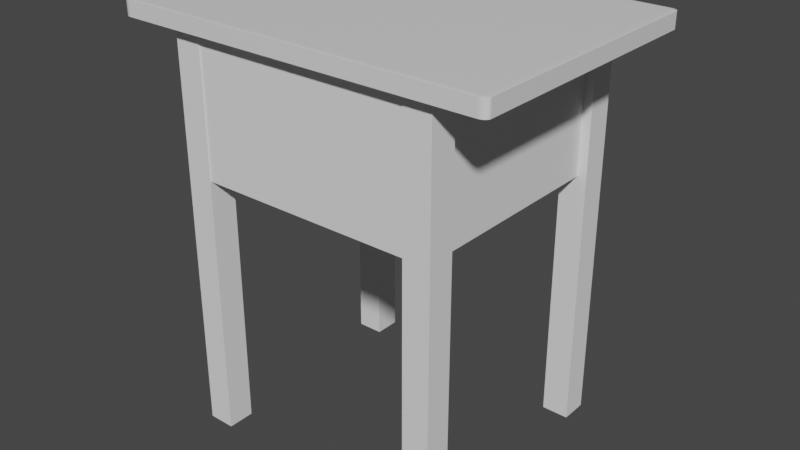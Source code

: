 # Source: Desk.blend  (saved by Blender 3.0.42; exported with 4.5.12 LTS)
import bpy
from mathutils import Matrix  # noqa: F401  (used for matrix-valued properties, if any)

bpy.ops.wm.read_factory_settings(use_empty=True)
scene = bpy.context.scene
scene.name = 'Scene'

# ---- collections
col_collection = bpy.data.collections.new('Collection'); scene.collection.children.link(col_collection)

# ---- materials (node trees are filled in below, after node groups)
mat_material = bpy.data.materials.new('Material')
mat_material.alpha_threshold = 0.0
mat_material.use_transparent_shadow = False
mat_material.line_color = (0.0, 0.0, 0.0, 1.0)

# ---- material node trees
mat_material.use_nodes = True; mat_material.node_tree.nodes.clear()
_N = mat_material.node_tree.nodes; _L = mat_material.node_tree.links
n0 = _N.new('ShaderNodeOutputMaterial'); n0.name = 'Material Output'; n0.location = (300, 300)
n1 = _N.new('ShaderNodeBsdfPrincipled'); n1.name = 'Principled BSDF'; n1.location = (10, 300)
n1.distribution = 'GGX'
n1.subsurface_method = 'RANDOM_WALK_SKIN'
n1.inputs[2].default_value = 0.4
n1.inputs[3].default_value = 1.45
n1.inputs[27].default_value = (0.0, 0.0, 0.0, 1.0)
n1.inputs[28].default_value = 1.0
_L.new(n1.outputs[0], n0.inputs[0])
n0.is_active_output = True

# ---- world
world_world = bpy.data.worlds.new('World'); scene.world = world_world
world_world.use_nodes = True; world_world.node_tree.nodes.clear()
_N = world_world.node_tree.nodes; _L = world_world.node_tree.links
n0 = _N.new('ShaderNodeOutputWorld'); n0.name = 'World Output'; n0.location = (300, 300)
n1 = _N.new('ShaderNodeBackground'); n1.name = 'Background'; n1.location = (10, 300)
n1.inputs[0].default_value = (0.05088, 0.05088, 0.05088, 1.0)
_L.new(n1.outputs[0], n0.inputs[0])
n0.is_active_output = True
world_world.color = (0.05088, 0.05088, 0.05088)
world_world.use_sun_shadow = False
world_world.sun_shadow_jitter_overblur = 0.0

# ---- meshes
me_cube = bpy.data.meshes.new('Cube')
me_cube.from_pydata([(0.9585, 1.0, 0.9585), (0.9585, 0.9585, 1.0), (1.0, 0.9585, 0.9585), (0.9585, 0.9992, 0.9666), (0.9585, 0.9968, 0.9744), (0.9585, 0.993, 0.9816), (0.9585, 0.9878, 0.9878), (0.9666, 0.9992, 0.9585), (0.9669, 0.9983, 0.967), (0.9669, 0.9957, 0.9748), (0.9668, 0.992, 0.9816), (0.9667, 0.9873, 0.9872), (0.9744, 0.9968, 0.9585), (0.9748, 0.9957, 0.967), (0.9746, 0.9932, 0.9746), (0.9741, 0.9898, 0.9808), (0.9738, 0.9858, 0.9858), (0.9816, 0.993, 0.9585), (0.9816, 0.9919, 0.9668), (0.9808, 0.9898, 0.9741), (0.9797, 0.9872, 0.9797), (0.9791, 0.984, 0.984), (0.9825, 0.9825, 0.9825), (0.9666, 0.9585, 0.9992), (0.9744, 0.9585, 0.9968), (0.9816, 0.9585, 0.993), (0.9878, 0.9585, 0.9878), (0.9585, 0.9666, 0.9992), (0.967, 0.9669, 0.9983), (0.9748, 0.9669, 0.9957), (0.9816, 0.9668, 0.992), (0.9872, 0.9667, 0.9873), (0.9585, 0.9744, 0.9968), (0.967, 0.9748, 0.9957), (0.9746, 0.9746, 0.9932), (0.9808, 0.9741, 0.9898), (0.9858, 0.9738, 0.9858), (0.9585, 0.9816, 0.993), (0.9668, 0.9816, 0.9919), (0.9741, 0.9808, 0.9898), (0.9797, 0.9797, 0.9872), (0.984, 0.9791, 0.984), (0.9992, 0.9666, 0.9585), (0.9968, 0.9744, 0.9585), (0.993, 0.9816, 0.9585), (0.9878, 0.9878, 0.9585), (0.9992, 0.9585, 0.9666), (0.9983, 0.967, 0.9669), (0.9957, 0.9748, 0.9669), (0.992, 0.9816, 0.9668), (0.9873, 0.9872, 0.9667), (0.9968, 0.9585, 0.9744), (0.9957, 0.967, 0.9748), (0.9932, 0.9746, 0.9746), (0.9898, 0.9808, 0.9741), (0.9858, 0.9858, 0.9738), (0.993, 0.9585, 0.9816), (0.9919, 0.9668, 0.9816), (0.9898, 0.9741, 0.9808), (0.9872, 0.9797, 0.9797), (0.984, 0.984, 0.9791), (0.9585, 0.9585, -1.0), (0.9585, 1.0, -0.9585), (1.0, 0.9585, -0.9585), (0.9585, 0.9666, -0.9992), (0.9585, 0.9744, -0.9968), (0.9585, 0.9816, -0.993), (0.9585, 0.9878, -0.9878), (0.9666, 0.9585, -0.9992), (0.9669, 0.967, -0.9983), (0.9669, 0.9748, -0.9957), (0.9668, 0.9816, -0.992), (0.9667, 0.9872, -0.9873), (0.9744, 0.9585, -0.9968), (0.9748, 0.967, -0.9957), (0.9746, 0.9746, -0.9932), (0.9741, 0.9808, -0.9898), (0.9738, 0.9858, -0.9858), (0.9816, 0.9585, -0.993), (0.9816, 0.9668, -0.9919), (0.9808, 0.9741, -0.9898), (0.9797, 0.9797, -0.9872), (0.9791, 0.984, -0.984), (0.9825, 0.9825, -0.9825), (0.9666, 0.9992, -0.9585), (0.9744, 0.9968, -0.9585), (0.9816, 0.993, -0.9585), (0.9878, 0.9878, -0.9585), (0.9585, 0.9992, -0.9666), (0.967, 0.9983, -0.9669), (0.9748, 0.9957, -0.9669), (0.9816, 0.992, -0.9668), (0.9872, 0.9873, -0.9667), (0.9585, 0.9968, -0.9744), (0.967, 0.9957, -0.9748), (0.9746, 0.9932, -0.9746), (0.9808, 0.9898, -0.9741), (0.9858, 0.9858, -0.9738), (0.9585, 0.993, -0.9816), (0.9668, 0.9919, -0.9816), (0.9741, 0.9898, -0.9808), (0.9797, 0.9872, -0.9797), (0.984, 0.984, -0.9791), (0.9992, 0.9585, -0.9666), (0.9968, 0.9585, -0.9744), (0.993, 0.9585, -0.9816), (0.9878, 0.9585, -0.9878), (0.9992, 0.9666, -0.9585), (0.9983, 0.9669, -0.967), (0.9957, 0.9669, -0.9748), (0.992, 0.9668, -0.9816), (0.9873, 0.9667, -0.9872), (0.9968, 0.9744, -0.9585), (0.9957, 0.9748, -0.967), (0.9932, 0.9746, -0.9746), (0.9898, 0.9741, -0.9808), (0.9858, 0.9738, -0.9858), (0.993, 0.9816, -0.9585), (0.9919, 0.9816, -0.9668), (0.9898, 0.9808, -0.9741), (0.9872, 0.9797, -0.9797), (0.984, 0.9791, -0.984), (1.0, -0.9585, 0.9585), (0.9585, -0.9585, 1.0), (0.9585, -1.0, 0.9585), (0.9992, -0.9585, 0.9666), (0.9968, -0.9585, 0.9744), (0.993, -0.9585, 0.9816), (0.9878, -0.9585, 0.9878), (0.9992, -0.9666, 0.9585), (0.9983, -0.9669, 0.967), (0.9957, -0.9669, 0.9748), (0.992, -0.9668, 0.9816), (0.9873, -0.9667, 0.9872), (0.9968, -0.9744, 0.9585), (0.9957, -0.9748, 0.967), (0.9932, -0.9746, 0.9746), (0.9898, -0.9741, 0.9808), (0.9858, -0.9738, 0.9858), (0.993, -0.9816, 0.9585), (0.9919, -0.9816, 0.9668), (0.9898, -0.9808, 0.9741), (0.9872, -0.9797, 0.9797), (0.984, -0.9791, 0.984), (0.9825, -0.9825, 0.9825), (0.9585, -0.9666, 0.9992), (0.9585, -0.9744, 0.9968), (0.9585, -0.9816, 0.993), (0.9585, -0.9878, 0.9878), (0.9666, -0.9585, 0.9992), (0.9669, -0.967, 0.9983), (0.9669, -0.9748, 0.9957), (0.9668, -0.9816, 0.992), (0.9667, -0.9872, 0.9873), (0.9744, -0.9585, 0.9968), (0.9748, -0.967, 0.9957), (0.9746, -0.9746, 0.9932), (0.9741, -0.9808, 0.9898), (0.9738, -0.9858, 0.9858), (0.9816, -0.9585, 0.993), (0.9816, -0.9668, 0.9919), (0.9808, -0.9741, 0.9898), (0.9797, -0.9797, 0.9872), (0.9791, -0.984, 0.984), (0.9666, -0.9992, 0.9585), (0.9744, -0.9968, 0.9585), (0.9816, -0.993, 0.9585), (0.9878, -0.9878, 0.9585), (0.9585, -0.9992, 0.9666), (0.967, -0.9983, 0.9669), (0.9748, -0.9957, 0.9669), (0.9816, -0.992, 0.9668), (0.9872, -0.9873, 0.9667), (0.9585, -0.9968, 0.9744), (0.967, -0.9957, 0.9748), (0.9746, -0.9932, 0.9746), (0.9808, -0.9898, 0.9741), (0.9858, -0.9858, 0.9738), (0.9585, -0.993, 0.9816), (0.9668, -0.9919, 0.9816), (0.9741, -0.9898, 0.9808), (0.9797, -0.9872, 0.9797), (0.984, -0.984, 0.9791), (1.0, -0.9585, -0.9585), (0.9585, -1.0, -0.9585), (0.9585, -0.9585, -1.0), (0.9992, -0.9666, -0.9585), (0.9968, -0.9744, -0.9585), (0.993, -0.9816, -0.9585), (0.9878, -0.9878, -0.9585), (0.9992, -0.9585, -0.9666), (0.9983, -0.967, -0.9669), (0.9957, -0.9748, -0.9669), (0.992, -0.9816, -0.9668), (0.9873, -0.9872, -0.9667), (0.9968, -0.9585, -0.9744), (0.9957, -0.967, -0.9748), (0.9932, -0.9746, -0.9746), (0.9898, -0.9808, -0.9741), (0.9858, -0.9858, -0.9738), (0.993, -0.9585, -0.9816), (0.9919, -0.9668, -0.9816), (0.9898, -0.9741, -0.9808), (0.9872, -0.9797, -0.9797), (0.984, -0.984, -0.9791), (0.9825, -0.9825, -0.9825), (0.9585, -0.9992, -0.9666), (0.9585, -0.9968, -0.9744), (0.9585, -0.993, -0.9816), (0.9585, -0.9878, -0.9878), (0.9666, -0.9992, -0.9585), (0.9669, -0.9983, -0.967), (0.9669, -0.9957, -0.9748), (0.9668, -0.992, -0.9816), (0.9667, -0.9873, -0.9872), (0.9744, -0.9968, -0.9585), (0.9748, -0.9957, -0.967), (0.9746, -0.9932, -0.9746), (0.9741, -0.9898, -0.9808), (0.9738, -0.9858, -0.9858), (0.9816, -0.993, -0.9585), (0.9816, -0.9919, -0.9668), (0.9808, -0.9898, -0.9741), (0.9797, -0.9872, -0.9797), (0.9791, -0.984, -0.984), (0.9666, -0.9585, -0.9992), (0.9744, -0.9585, -0.9968), (0.9816, -0.9585, -0.993), (0.9878, -0.9585, -0.9878), (0.9585, -0.9666, -0.9992), (0.967, -0.9669, -0.9983), (0.9748, -0.9669, -0.9957), (0.9816, -0.9668, -0.992), (0.9872, -0.9667, -0.9873), (0.9585, -0.9744, -0.9968), (0.967, -0.9748, -0.9957), (0.9746, -0.9746, -0.9932), (0.9808, -0.9741, -0.9898), (0.9858, -0.9738, -0.9858), (0.9585, -0.9816, -0.993), (0.9668, -0.9816, -0.9919), (0.9741, -0.9808, -0.9898), (0.9797, -0.9797, -0.9872), (0.984, -0.9791, -0.984), (-0.9585, 1.0, 0.9585), (-1.0, 0.9585, 0.9585), (-0.9585, 0.9585, 1.0), (-0.9666, 0.9992, 0.9585), (-0.9744, 0.9968, 0.9585), (-0.9816, 0.993, 0.9585), (-0.9878, 0.9878, 0.9585), (-0.9585, 0.9992, 0.9666), (-0.967, 0.9983, 0.9669), (-0.9748, 0.9957, 0.9669), (-0.9816, 0.992, 0.9668), (-0.9872, 0.9873, 0.9667), (-0.9585, 0.9968, 0.9744), (-0.967, 0.9957, 0.9748), (-0.9746, 0.9932, 0.9746), (-0.9808, 0.9898, 0.9741), (-0.9858, 0.9858, 0.9738), (-0.9585, 0.993, 0.9816), (-0.9668, 0.9919, 0.9816), (-0.9741, 0.9898, 0.9808), (-0.9797, 0.9872, 0.9797), (-0.984, 0.984, 0.9791), (-0.9825, 0.9825, 0.9825), (-0.9992, 0.9585, 0.9666), (-0.9968, 0.9585, 0.9744), (-0.993, 0.9585, 0.9816), (-0.9878, 0.9585, 0.9878), (-0.9992, 0.9666, 0.9585), (-0.9983, 0.9669, 0.967), (-0.9957, 0.9669, 0.9748), (-0.992, 0.9668, 0.9816), (-0.9873, 0.9667, 0.9872), (-0.9968, 0.9744, 0.9585), (-0.9957, 0.9748, 0.967), (-0.9932, 0.9746, 0.9746), (-0.9898, 0.9741, 0.9808), (-0.9858, 0.9738, 0.9858), (-0.993, 0.9816, 0.9585), (-0.9919, 0.9816, 0.9668), (-0.9898, 0.9808, 0.9741), (-0.9872, 0.9797, 0.9797), (-0.984, 0.9791, 0.984), (-0.9585, 0.9666, 0.9992), (-0.9585, 0.9744, 0.9968), (-0.9585, 0.9816, 0.993), (-0.9585, 0.9878, 0.9878), (-0.9666, 0.9585, 0.9992), (-0.9669, 0.967, 0.9983), (-0.9669, 0.9748, 0.9957), (-0.9668, 0.9816, 0.992), (-0.9667, 0.9872, 0.9873), (-0.9744, 0.9585, 0.9968), (-0.9748, 0.967, 0.9957), (-0.9746, 0.9746, 0.9932), (-0.9741, 0.9808, 0.9898), (-0.9738, 0.9858, 0.9858), (-0.9816, 0.9585, 0.993), (-0.9816, 0.9668, 0.9919), (-0.9808, 0.9741, 0.9898), (-0.9797, 0.9797, 0.9872), (-0.9791, 0.984, 0.984), (-1.0, 0.9585, -0.9585), (-0.9585, 1.0, -0.9585), (-0.9585, 0.9585, -1.0), (-0.9992, 0.9666, -0.9585), (-0.9968, 0.9744, -0.9585), (-0.993, 0.9816, -0.9585), (-0.9878, 0.9878, -0.9585), (-0.9992, 0.9585, -0.9666), (-0.9983, 0.967, -0.9669), (-0.9957, 0.9748, -0.9669), (-0.992, 0.9816, -0.9668), (-0.9873, 0.9872, -0.9667), (-0.9968, 0.9585, -0.9744), (-0.9957, 0.967, -0.9748), (-0.9932, 0.9746, -0.9746), (-0.9898, 0.9808, -0.9741), (-0.9858, 0.9858, -0.9738), (-0.993, 0.9585, -0.9816), (-0.9919, 0.9668, -0.9816), (-0.9898, 0.9741, -0.9808), (-0.9872, 0.9797, -0.9797), (-0.984, 0.984, -0.9791), (-0.9825, 0.9825, -0.9825), (-0.9585, 0.9992, -0.9666), (-0.9585, 0.9968, -0.9744), (-0.9585, 0.993, -0.9816), (-0.9585, 0.9878, -0.9878), (-0.9666, 0.9992, -0.9585), (-0.9669, 0.9983, -0.967), (-0.9669, 0.9957, -0.9748), (-0.9668, 0.992, -0.9816), (-0.9667, 0.9873, -0.9872), (-0.9744, 0.9968, -0.9585), (-0.9748, 0.9957, -0.967), (-0.9746, 0.9932, -0.9746), (-0.9741, 0.9898, -0.9808), (-0.9738, 0.9858, -0.9858), (-0.9816, 0.993, -0.9585), (-0.9816, 0.9919, -0.9668), (-0.9808, 0.9898, -0.9741), (-0.9797, 0.9872, -0.9797), (-0.9791, 0.984, -0.984), (-0.9666, 0.9585, -0.9992), (-0.9744, 0.9585, -0.9968), (-0.9816, 0.9585, -0.993), (-0.9878, 0.9585, -0.9878), (-0.9585, 0.9666, -0.9992), (-0.967, 0.9669, -0.9983), (-0.9748, 0.9669, -0.9957), (-0.9816, 0.9668, -0.992), (-0.9872, 0.9667, -0.9873), (-0.9585, 0.9744, -0.9968), (-0.967, 0.9748, -0.9957), (-0.9746, 0.9746, -0.9932), (-0.9808, 0.9741, -0.9898), (-0.9858, 0.9738, -0.9858), (-0.9585, 0.9816, -0.993), (-0.9668, 0.9816, -0.9919), (-0.9741, 0.9808, -0.9898), (-0.9797, 0.9797, -0.9872), (-0.984, 0.9791, -0.984), (-1.0, -0.9585, 0.9585), (-0.9585, -1.0, 0.9585), (-0.9585, -0.9585, 1.0), (-0.9992, -0.9666, 0.9585), (-0.9968, -0.9744, 0.9585), (-0.993, -0.9816, 0.9585), (-0.9878, -0.9878, 0.9585), (-0.9992, -0.9585, 0.9666), (-0.9983, -0.967, 0.9669), (-0.9957, -0.9748, 0.9669), (-0.992, -0.9816, 0.9668), (-0.9873, -0.9872, 0.9667), (-0.9968, -0.9585, 0.9744), (-0.9957, -0.967, 0.9748), (-0.9932, -0.9746, 0.9746), (-0.9898, -0.9808, 0.9741), (-0.9858, -0.9858, 0.9738), (-0.993, -0.9585, 0.9816), (-0.9919, -0.9668, 0.9816), (-0.9898, -0.9741, 0.9808), (-0.9872, -0.9797, 0.9797), (-0.984, -0.984, 0.9791), (-0.9825, -0.9825, 0.9825), (-0.9585, -0.9992, 0.9666), (-0.9585, -0.9968, 0.9744), (-0.9585, -0.993, 0.9816), (-0.9585, -0.9878, 0.9878), (-0.9666, -0.9992, 0.9585), (-0.9669, -0.9983, 0.967), (-0.9669, -0.9957, 0.9748), (-0.9668, -0.992, 0.9816), (-0.9667, -0.9873, 0.9872), (-0.9744, -0.9968, 0.9585), (-0.9748, -0.9957, 0.967), (-0.9746, -0.9932, 0.9746), (-0.9741, -0.9898, 0.9808), (-0.9738, -0.9858, 0.9858), (-0.9816, -0.993, 0.9585), (-0.9816, -0.9919, 0.9668), (-0.9808, -0.9898, 0.9741), (-0.9797, -0.9872, 0.9797), (-0.9791, -0.984, 0.984), (-0.9666, -0.9585, 0.9992), (-0.9744, -0.9585, 0.9968), (-0.9816, -0.9585, 0.993), (-0.9878, -0.9585, 0.9878), (-0.9585, -0.9666, 0.9992), (-0.967, -0.9669, 0.9983), (-0.9748, -0.9669, 0.9957), (-0.9816, -0.9668, 0.992), (-0.9872, -0.9667, 0.9873), (-0.9585, -0.9744, 0.9968), (-0.967, -0.9748, 0.9957), (-0.9746, -0.9746, 0.9932), (-0.9808, -0.9741, 0.9898), (-0.9858, -0.9738, 0.9858), (-0.9585, -0.9816, 0.993), (-0.9668, -0.9816, 0.9919), (-0.9741, -0.9808, 0.9898), (-0.9797, -0.9797, 0.9872), (-0.984, -0.9791, 0.984), (-0.9585, -0.9585, -1.0), (-0.9585, -1.0, -0.9585), (-1.0, -0.9585, -0.9585), (-0.9585, -0.9666, -0.9992), (-0.9585, -0.9744, -0.9968), (-0.9585, -0.9816, -0.993), (-0.9585, -0.9878, -0.9878), (-0.9666, -0.9585, -0.9992), (-0.9669, -0.967, -0.9983), (-0.9669, -0.9748, -0.9957), (-0.9668, -0.9816, -0.992), (-0.9667, -0.9872, -0.9873), (-0.9744, -0.9585, -0.9968), (-0.9748, -0.967, -0.9957), (-0.9746, -0.9746, -0.9932), (-0.9741, -0.9808, -0.9898), (-0.9738, -0.9858, -0.9858), (-0.9816, -0.9585, -0.993), (-0.9816, -0.9668, -0.9919), (-0.9808, -0.9741, -0.9898), (-0.9797, -0.9797, -0.9872), (-0.9791, -0.984, -0.984), (-0.9825, -0.9825, -0.9825), (-0.9666, -0.9992, -0.9585), (-0.9744, -0.9968, -0.9585), (-0.9816, -0.993, -0.9585), (-0.9878, -0.9878, -0.9585), (-0.9585, -0.9992, -0.9666), (-0.967, -0.9983, -0.9669), (-0.9748, -0.9957, -0.9669), (-0.9816, -0.992, -0.9668), (-0.9872, -0.9873, -0.9667), (-0.9585, -0.9968, -0.9744), (-0.967, -0.9957, -0.9748), (-0.9746, -0.9932, -0.9746), (-0.9808, -0.9898, -0.9741), (-0.9858, -0.9858, -0.9738), (-0.9585, -0.993, -0.9816), (-0.9668, -0.9919, -0.9816), (-0.9741, -0.9898, -0.9808), (-0.9797, -0.9872, -0.9797), (-0.984, -0.984, -0.9791), (-0.9992, -0.9585, -0.9666), (-0.9968, -0.9585, -0.9744), (-0.993, -0.9585, -0.9816), (-0.9878, -0.9585, -0.9878), (-0.9992, -0.9666, -0.9585), (-0.9983, -0.9669, -0.967), (-0.9957, -0.9669, -0.9748), (-0.992, -0.9668, -0.9816), (-0.9873, -0.9667, -0.9872), (-0.9968, -0.9744, -0.9585), (-0.9957, -0.9748, -0.967), (-0.9932, -0.9746, -0.9746), (-0.9898, -0.9741, -0.9808), (-0.9858, -0.9738, -0.9858), (-0.993, -0.9816, -0.9585), (-0.9919, -0.9816, -0.9668), (-0.9898, -0.9808, -0.9741), (-0.9872, -0.9797, -0.9797), (-0.984, -0.9791, -0.984)], [], [(307, 61, 185, 427), (429, 366, 245, 305), (184, 124, 367, 428), (1, 246, 368, 123), (63, 2, 122, 183), (0, 3, 8, 7), (3, 4, 9, 8), (4, 5, 10, 9), (5, 6, 11, 10), (7, 8, 13, 12), (8, 9, 14, 13), (9, 10, 15, 14), (10, 11, 16, 15), (12, 13, 18, 17), (13, 14, 19, 18), (14, 15, 20, 19), (15, 16, 21, 20), (17, 18, 50, 45), (18, 19, 55, 50), (19, 20, 60, 55), (20, 21, 22, 60), (1, 23, 28, 27), (23, 24, 29, 28), (24, 25, 30, 29), (25, 26, 31, 30), (27, 28, 33, 32), (28, 29, 34, 33), (29, 30, 35, 34), (30, 31, 36, 35), (32, 33, 38, 37), (33, 34, 39, 38), (34, 35, 40, 39), (35, 36, 41, 40), (37, 38, 11, 6), (38, 39, 16, 11), (39, 40, 21, 16), (40, 41, 22, 21), (2, 42, 47, 46), (42, 43, 48, 47), (43, 44, 49, 48), (44, 45, 50, 49), (46, 47, 52, 51), (47, 48, 53, 52), (48, 49, 54, 53), (49, 50, 55, 54), (51, 52, 57, 56), (52, 53, 58, 57), (53, 54, 59, 58), (54, 55, 60, 59), (56, 57, 31, 26), (57, 58, 36, 31), (58, 59, 41, 36), (59, 60, 22, 41), (61, 64, 69, 68), (64, 65, 70, 69), (65, 66, 71, 70), (66, 67, 72, 71), (68, 69, 74, 73), (69, 70, 75, 74), (70, 71, 76, 75), (71, 72, 77, 76), (73, 74, 79, 78), (74, 75, 80, 79), (75, 76, 81, 80), (76, 77, 82, 81), (78, 79, 111, 106), (79, 80, 116, 111), (80, 81, 121, 116), (81, 82, 83, 121), (62, 84, 89, 88), (84, 85, 90, 89), (85, 86, 91, 90), (86, 87, 92, 91), (88, 89, 94, 93), (89, 90, 95, 94), (90, 91, 96, 95), (91, 92, 97, 96), (93, 94, 99, 98), (94, 95, 100, 99), (95, 96, 101, 100), (96, 97, 102, 101), (98, 99, 72, 67), (99, 100, 77, 72), (100, 101, 82, 77), (101, 102, 83, 82), (63, 103, 108, 107), (103, 104, 109, 108), (104, 105, 110, 109), (105, 106, 111, 110), (107, 108, 113, 112), (108, 109, 114, 113), (109, 110, 115, 114), (110, 111, 116, 115), (112, 113, 118, 117), (113, 114, 119, 118), (114, 115, 120, 119), (115, 116, 121, 120), (117, 118, 92, 87), (118, 119, 97, 92), (119, 120, 102, 97), (120, 121, 83, 102), (122, 125, 130, 129), (125, 126, 131, 130), (126, 127, 132, 131), (127, 128, 133, 132), (129, 130, 135, 134), (130, 131, 136, 135), (131, 132, 137, 136), (132, 133, 138, 137), (134, 135, 140, 139), (135, 136, 141, 140), (136, 137, 142, 141), (137, 138, 143, 142), (139, 140, 172, 167), (140, 141, 177, 172), (141, 142, 182, 177), (142, 143, 144, 182), (123, 145, 150, 149), (145, 146, 151, 150), (146, 147, 152, 151), (147, 148, 153, 152), (149, 150, 155, 154), (150, 151, 156, 155), (151, 152, 157, 156), (152, 153, 158, 157), (154, 155, 160, 159), (155, 156, 161, 160), (156, 157, 162, 161), (157, 158, 163, 162), (159, 160, 133, 128), (160, 161, 138, 133), (161, 162, 143, 138), (162, 163, 144, 143), (124, 164, 169, 168), (164, 165, 170, 169), (165, 166, 171, 170), (166, 167, 172, 171), (168, 169, 174, 173), (169, 170, 175, 174), (170, 171, 176, 175), (171, 172, 177, 176), (173, 174, 179, 178), (174, 175, 180, 179), (175, 176, 181, 180), (176, 177, 182, 181), (178, 179, 153, 148), (179, 180, 158, 153), (180, 181, 163, 158), (181, 182, 144, 163), (183, 186, 191, 190), (186, 187, 192, 191), (187, 188, 193, 192), (188, 189, 194, 193), (190, 191, 196, 195), (191, 192, 197, 196), (192, 193, 198, 197), (193, 194, 199, 198), (195, 196, 201, 200), (196, 197, 202, 201), (197, 198, 203, 202), (198, 199, 204, 203), (200, 201, 233, 228), (201, 202, 238, 233), (202, 203, 243, 238), (203, 204, 205, 243), (184, 206, 211, 210), (206, 207, 212, 211), (207, 208, 213, 212), (208, 209, 214, 213), (210, 211, 216, 215), (211, 212, 217, 216), (212, 213, 218, 217), (213, 214, 219, 218), (215, 216, 221, 220), (216, 217, 222, 221), (217, 218, 223, 222), (218, 219, 224, 223), (220, 221, 194, 189), (221, 222, 199, 194), (222, 223, 204, 199), (223, 224, 205, 204), (185, 225, 230, 229), (225, 226, 231, 230), (226, 227, 232, 231), (227, 228, 233, 232), (229, 230, 235, 234), (230, 231, 236, 235), (231, 232, 237, 236), (232, 233, 238, 237), (234, 235, 240, 239), (235, 236, 241, 240), (236, 237, 242, 241), (237, 238, 243, 242), (239, 240, 214, 209), (240, 241, 219, 214), (241, 242, 224, 219), (242, 243, 205, 224), (244, 247, 252, 251), (247, 248, 253, 252), (248, 249, 254, 253), (249, 250, 255, 254), (251, 252, 257, 256), (252, 253, 258, 257), (253, 254, 259, 258), (254, 255, 260, 259), (256, 257, 262, 261), (257, 258, 263, 262), (258, 259, 264, 263), (259, 260, 265, 264), (261, 262, 294, 289), (262, 263, 299, 294), (263, 264, 304, 299), (264, 265, 266, 304), (245, 267, 272, 271), (267, 268, 273, 272), (268, 269, 274, 273), (269, 270, 275, 274), (271, 272, 277, 276), (272, 273, 278, 277), (273, 274, 279, 278), (274, 275, 280, 279), (276, 277, 282, 281), (277, 278, 283, 282), (278, 279, 284, 283), (279, 280, 285, 284), (281, 282, 255, 250), (282, 283, 260, 255), (283, 284, 265, 260), (284, 285, 266, 265), (246, 286, 291, 290), (286, 287, 292, 291), (287, 288, 293, 292), (288, 289, 294, 293), (290, 291, 296, 295), (291, 292, 297, 296), (292, 293, 298, 297), (293, 294, 299, 298), (295, 296, 301, 300), (296, 297, 302, 301), (297, 298, 303, 302), (298, 299, 304, 303), (300, 301, 275, 270), (301, 302, 280, 275), (302, 303, 285, 280), (303, 304, 266, 285), (305, 308, 313, 312), (308, 309, 314, 313), (309, 310, 315, 314), (310, 311, 316, 315), (312, 313, 318, 317), (313, 314, 319, 318), (314, 315, 320, 319), (315, 316, 321, 320), (317, 318, 323, 322), (318, 319, 324, 323), (319, 320, 325, 324), (320, 321, 326, 325), (322, 323, 355, 350), (323, 324, 360, 355), (324, 325, 365, 360), (325, 326, 327, 365), (306, 328, 333, 332), (328, 329, 334, 333), (329, 330, 335, 334), (330, 331, 336, 335), (332, 333, 338, 337), (333, 334, 339, 338), (334, 335, 340, 339), (335, 336, 341, 340), (337, 338, 343, 342), (338, 339, 344, 343), (339, 340, 345, 344), (340, 341, 346, 345), (342, 343, 316, 311), (343, 344, 321, 316), (344, 345, 326, 321), (345, 346, 327, 326), (307, 347, 352, 351), (347, 348, 353, 352), (348, 349, 354, 353), (349, 350, 355, 354), (351, 352, 357, 356), (352, 353, 358, 357), (353, 354, 359, 358), (354, 355, 360, 359), (356, 357, 362, 361), (357, 358, 363, 362), (358, 359, 364, 363), (359, 360, 365, 364), (361, 362, 336, 331), (362, 363, 341, 336), (363, 364, 346, 341), (364, 365, 327, 346), (366, 369, 374, 373), (369, 370, 375, 374), (370, 371, 376, 375), (371, 372, 377, 376), (373, 374, 379, 378), (374, 375, 380, 379), (375, 376, 381, 380), (376, 377, 382, 381), (378, 379, 384, 383), (379, 380, 385, 384), (380, 381, 386, 385), (381, 382, 387, 386), (383, 384, 416, 411), (384, 385, 421, 416), (385, 386, 426, 421), (386, 387, 388, 426), (367, 389, 394, 393), (389, 390, 395, 394), (390, 391, 396, 395), (391, 392, 397, 396), (393, 394, 399, 398), (394, 395, 400, 399), (395, 396, 401, 400), (396, 397, 402, 401), (398, 399, 404, 403), (399, 400, 405, 404), (400, 401, 406, 405), (401, 402, 407, 406), (403, 404, 377, 372), (404, 405, 382, 377), (405, 406, 387, 382), (406, 407, 388, 387), (368, 408, 413, 412), (408, 409, 414, 413), (409, 410, 415, 414), (410, 411, 416, 415), (412, 413, 418, 417), (413, 414, 419, 418), (414, 415, 420, 419), (415, 416, 421, 420), (417, 418, 423, 422), (418, 419, 424, 423), (419, 420, 425, 424), (420, 421, 426, 425), (422, 423, 397, 392), (423, 424, 402, 397), (424, 425, 407, 402), (425, 426, 388, 407), (427, 430, 435, 434), (430, 431, 436, 435), (431, 432, 437, 436), (432, 433, 438, 437), (434, 435, 440, 439), (435, 436, 441, 440), (436, 437, 442, 441), (437, 438, 443, 442), (439, 440, 445, 444), (440, 441, 446, 445), (441, 442, 447, 446), (442, 443, 448, 447), (444, 445, 477, 472), (445, 446, 482, 477), (446, 447, 487, 482), (447, 448, 449, 487), (428, 450, 455, 454), (450, 451, 456, 455), (451, 452, 457, 456), (452, 453, 458, 457), (454, 455, 460, 459), (455, 456, 461, 460), (456, 457, 462, 461), (457, 458, 463, 462), (459, 460, 465, 464), (460, 461, 466, 465), (461, 462, 467, 466), (462, 463, 468, 467), (464, 465, 438, 433), (465, 466, 443, 438), (466, 467, 448, 443), (467, 468, 449, 448), (429, 469, 474, 473), (469, 470, 475, 474), (470, 471, 476, 475), (471, 472, 477, 476), (473, 474, 479, 478), (474, 475, 480, 479), (475, 476, 481, 480), (476, 477, 482, 481), (478, 479, 484, 483), (479, 480, 485, 484), (480, 481, 486, 485), (481, 482, 487, 486), (483, 484, 458, 453), (484, 485, 463, 458), (485, 486, 468, 463), (486, 487, 449, 468), (307, 427, 434, 347), (347, 434, 439, 348), (348, 439, 444, 349), (349, 444, 472, 350), (350, 472, 471, 322), (322, 471, 470, 317), (317, 470, 469, 312), (312, 469, 429, 305), (61, 307, 351, 64), (64, 351, 356, 65), (65, 356, 361, 66), (66, 361, 331, 67), (67, 331, 330, 98), (98, 330, 329, 93), (93, 329, 328, 88), (88, 328, 306, 62), (2, 63, 107, 42), (42, 107, 112, 43), (43, 112, 117, 44), (44, 117, 87, 45), (45, 87, 86, 17), (17, 86, 85, 12), (12, 85, 84, 7), (7, 84, 62, 0), (428, 367, 393, 450), (450, 393, 398, 451), (451, 398, 403, 452), (452, 403, 372, 453), (453, 372, 371, 483), (483, 371, 370, 478), (478, 370, 369, 473), (473, 369, 366, 429), (124, 184, 210, 164), (164, 210, 215, 165), (165, 215, 220, 166), (166, 220, 189, 167), (167, 189, 188, 139), (139, 188, 187, 134), (134, 187, 186, 129), (129, 186, 183, 122), (244, 306, 332, 247), (247, 332, 337, 248), (248, 337, 342, 249), (249, 342, 311, 250), (250, 311, 310, 281), (281, 310, 309, 276), (276, 309, 308, 271), (271, 308, 305, 245), (123, 368, 412, 145), (145, 412, 417, 146), (146, 417, 422, 147), (147, 422, 392, 148), (148, 392, 391, 178), (178, 391, 390, 173), (173, 390, 389, 168), (168, 389, 367, 124), (1, 123, 149, 23), (23, 149, 154, 24), (24, 154, 159, 25), (25, 159, 128, 26), (26, 128, 127, 56), (56, 127, 126, 51), (51, 126, 125, 46), (46, 125, 122, 2), (427, 185, 229, 430), (430, 229, 234, 431), (431, 234, 239, 432), (432, 239, 209, 433), (433, 209, 208, 464), (464, 208, 207, 459), (459, 207, 206, 454), (454, 206, 184, 428), (368, 246, 290, 408), (408, 290, 295, 409), (409, 295, 300, 410), (410, 300, 270, 411), (411, 270, 269, 383), (383, 269, 268, 378), (378, 268, 267, 373), (373, 267, 245, 366), (246, 1, 27, 286), (286, 27, 32, 287), (287, 32, 37, 288), (288, 37, 6, 289), (289, 6, 5, 261), (261, 5, 4, 256), (256, 4, 3, 251), (251, 3, 0, 244), (185, 61, 68, 225), (225, 68, 73, 226), (226, 73, 78, 227), (227, 78, 106, 228), (228, 106, 105, 200), (200, 105, 104, 195), (195, 104, 103, 190), (190, 103, 63, 183), (306, 244, 0, 62)])
_uv = me_cube.uv_layers.new(name='UVMap')
_uv.uv.foreach_set('vector', [0.1302, 0.5052, 0.3698, 0.5052, 0.3698, 0.7448, 0.1302, 0.7448, 0.3802, 0.005186, 0.6198, 0.005186, 0.6198, 0.2448, 0.3802, 0.2448, 0.3802, 0.7552, 0.6198, 0.7552, 0.6198, 0.9948, 0.3802, 0.9948, 0.6302, 0.5052, 0.8698, 0.5052, 0.8698, 0.7448, 0.6302, 0.7448, 0.3802, 0.5052, 0.6198, 0.5052, 0.6198, 0.7448, 0.3802, 0.7448, 0.6198, 0.4948, 0.6208, 0.4948, 0.6209, 0.4959, 0.6198, 0.4958, 0.6208, 0.4948, 0.6218, 0.4948, 0.6219, 0.4959, 0.6209, 0.4959, 0.6218, 0.4948, 0.6227, 0.4948, 0.6227, 0.4958, 0.6219, 0.4959, 0.6227, 0.4948, 0.625, 0.4948, 0.625, 0.4958, 0.6227, 0.4958, 0.6198, 0.4958, 0.6209, 0.4959, 0.6209, 0.4968, 0.6198, 0.4968, 0.6209, 0.4959, 0.6219, 0.4959, 0.6218, 0.4968, 0.6209, 0.4968, 0.6219, 0.4959, 0.6227, 0.4958, 0.6226, 0.4968, 0.6218, 0.4968, 0.6227, 0.4958, 0.625, 0.4958, 0.625, 0.4967, 0.6226, 0.4968, 0.6198, 0.4968, 0.6209, 0.4968, 0.6209, 0.4977, 0.6198, 0.4977, 0.6209, 0.4968, 0.6218, 0.4968, 0.6218, 0.4976, 0.6209, 0.4977, 0.6218, 0.4968, 0.6226, 0.4968, 0.6225, 0.4975, 0.6218, 0.4976, 0.6226, 0.4968, 0.625, 0.4967, 0.625, 0.4974, 0.6225, 0.4975, 0.6198, 0.4977, 0.6209, 0.4977, 0.6208, 0.5, 0.6198, 0.5, 0.6209, 0.4977, 0.6218, 0.4976, 0.6217, 0.5, 0.6208, 0.5, 0.6218, 0.4976, 0.6225, 0.4975, 0.6224, 0.5, 0.6217, 0.5, 0.6225, 0.4975, 0.625, 0.4974, 0.6243, 0.5, 0.6224, 0.5, 0.6302, 0.5052, 0.6292, 0.5052, 0.6291, 0.5041, 0.6302, 0.5042, 0.6292, 0.5052, 0.6282, 0.5052, 0.6281, 0.5041, 0.6291, 0.5041, 0.6282, 0.5052, 0.6273, 0.5052, 0.6273, 0.5042, 0.6281, 0.5041, 0.6273, 0.5052, 0.625, 0.5052, 0.625, 0.5042, 0.6273, 0.5042, 0.6302, 0.5042, 0.6291, 0.5041, 0.6291, 0.5032, 0.6302, 0.5032, 0.6291, 0.5041, 0.6281, 0.5041, 0.6282, 0.5032, 0.6291, 0.5032, 0.6281, 0.5041, 0.6273, 0.5042, 0.6274, 0.5032, 0.6282, 0.5032, 0.6273, 0.5042, 0.625, 0.5042, 0.625, 0.5033, 0.6274, 0.5032, 0.6302, 0.5032, 0.6291, 0.5032, 0.6291, 0.5023, 0.6302, 0.5023, 0.6291, 0.5032, 0.6282, 0.5032, 0.6282, 0.5024, 0.6291, 0.5023, 0.6282, 0.5032, 0.6274, 0.5032, 0.6275, 0.5025, 0.6282, 0.5024, 0.6274, 0.5032, 0.625, 0.5033, 0.625, 0.5026, 0.6275, 0.5025, 0.6302, 0.5023, 0.6291, 0.5023, 0.6292, 0.5, 0.6302, 0.5, 0.6291, 0.5023, 0.6282, 0.5024, 0.6283, 0.5, 0.6292, 0.5, 0.6282, 0.5024, 0.6275, 0.5025, 0.6276, 0.5, 0.6283, 0.5, 0.6275, 0.5025, 0.625, 0.5026, 0.6243, 0.5, 0.6276, 0.5, 0.6198, 0.5052, 0.6198, 0.5042, 0.6209, 0.5041, 0.6208, 0.5052, 0.6198, 0.5042, 0.6198, 0.5032, 0.6209, 0.5031, 0.6209, 0.5041, 0.6198, 0.5032, 0.6198, 0.5023, 0.6208, 0.5023, 0.6209, 0.5031, 0.6198, 0.5023, 0.6198, 0.5, 0.6208, 0.5, 0.6208, 0.5023, 0.6208, 0.5052, 0.6209, 0.5041, 0.6218, 0.5041, 0.6218, 0.5052, 0.6209, 0.5041, 0.6209, 0.5031, 0.6218, 0.5032, 0.6218, 0.5041, 0.6209, 0.5031, 0.6208, 0.5023, 0.6218, 0.5024, 0.6218, 0.5032, 0.6208, 0.5023, 0.6208, 0.5, 0.6217, 0.5, 0.6218, 0.5024, 0.6218, 0.5052, 0.6218, 0.5041, 0.6227, 0.5041, 0.6227, 0.5052, 0.6218, 0.5041, 0.6218, 0.5032, 0.6226, 0.5032, 0.6227, 0.5041, 0.6218, 0.5032, 0.6218, 0.5024, 0.6225, 0.5025, 0.6226, 0.5032, 0.6218, 0.5024, 0.6217, 0.5, 0.6224, 0.5, 0.6225, 0.5025, 0.6227, 0.5052, 0.6227, 0.5041, 0.625, 0.5042, 0.625, 0.5052, 0.6227, 0.5041, 0.6226, 0.5032, 0.625, 0.5033, 0.625, 0.5042, 0.6226, 0.5032, 0.6225, 0.5025, 0.625, 0.5026, 0.625, 0.5033, 0.6225, 0.5025, 0.6224, 0.5, 0.6243, 0.5, 0.625, 0.5026, 0.3698, 0.5052, 0.3698, 0.5042, 0.3709, 0.5041, 0.3708, 0.5052, 0.3698, 0.5042, 0.3698, 0.5032, 0.3709, 0.5031, 0.3709, 0.5041, 0.3698, 0.5032, 0.3698, 0.5023, 0.3708, 0.5023, 0.3709, 0.5031, 0.3698, 0.5023, 0.3698, 0.5, 0.3708, 0.5, 0.3708, 0.5023, 0.3708, 0.5052, 0.3709, 0.5041, 0.3718, 0.5041, 0.3718, 0.5052, 0.3709, 0.5041, 0.3709, 0.5031, 0.3718, 0.5032, 0.3718, 0.5041, 0.3709, 0.5031, 0.3708, 0.5023, 0.3718, 0.5024, 0.3718, 0.5032, 0.3708, 0.5023, 0.3708, 0.5, 0.3717, 0.5, 0.3718, 0.5024, 0.3718, 0.5052, 0.3718, 0.5041, 0.3727, 0.5041, 0.3727, 0.5052, 0.3718, 0.5041, 0.3718, 0.5032, 0.3726, 0.5032, 0.3727, 0.5041, 0.3718, 0.5032, 0.3718, 0.5024, 0.3725, 0.5025, 0.3726, 0.5032, 0.3718, 0.5024, 0.3717, 0.5, 0.3724, 0.5, 0.3725, 0.5025, 0.3727, 0.5052, 0.3727, 0.5041, 0.375, 0.5042, 0.375, 0.5052, 0.3727, 0.5041, 0.3726, 0.5032, 0.375, 0.5033, 0.375, 0.5042, 0.3726, 0.5032, 0.3725, 0.5025, 0.375, 0.5026, 0.375, 0.5033, 0.3725, 0.5025, 0.3724, 0.5, 0.375, 0.5007, 0.375, 0.5026, 0.3802, 0.4948, 0.3802, 0.4958, 0.3791, 0.4959, 0.3792, 0.4948, 0.3802, 0.4958, 0.3802, 0.4968, 0.3791, 0.4969, 0.3791, 0.4959, 0.3802, 0.4968, 0.3802, 0.4977, 0.3792, 0.4977, 0.3791, 0.4969, 0.3802, 0.4977, 0.3802, 0.5, 0.3792, 0.5, 0.3792, 0.4977, 0.3792, 0.4948, 0.3791, 0.4959, 0.3782, 0.4959, 0.3782, 0.4948, 0.3791, 0.4959, 0.3791, 0.4969, 0.3782, 0.4968, 0.3782, 0.4959, 0.3791, 0.4969, 0.3792, 0.4977, 0.3782, 0.4976, 0.3782, 0.4968, 0.3792, 0.4977, 0.3792, 0.5, 0.3783, 0.5, 0.3782, 0.4976, 0.3782, 0.4948, 0.3782, 0.4959, 0.3773, 0.4959, 0.3773, 0.4948, 0.3782, 0.4959, 0.3782, 0.4968, 0.3774, 0.4968, 0.3773, 0.4959, 0.3782, 0.4968, 0.3782, 0.4976, 0.3775, 0.4975, 0.3774, 0.4968, 0.3782, 0.4976, 0.3783, 0.5, 0.3776, 0.5, 0.3775, 0.4975, 0.3773, 0.4948, 0.3773, 0.4959, 0.375, 0.4958, 0.375, 0.4948, 0.3773, 0.4959, 0.3774, 0.4968, 0.375, 0.4967, 0.375, 0.4958, 0.3774, 0.4968, 0.3775, 0.4975, 0.375, 0.4974, 0.375, 0.4967, 0.3775, 0.4975, 0.3776, 0.5, 0.375, 0.5007, 0.375, 0.4974, 0.3802, 0.5052, 0.3792, 0.5052, 0.3791, 0.5041, 0.3802, 0.5042, 0.3792, 0.5052, 0.3782, 0.5052, 0.3781, 0.5041, 0.3791, 0.5041, 0.3782, 0.5052, 0.3773, 0.5052, 0.3773, 0.5042, 0.3781, 0.5041, 0.3773, 0.5052, 0.375, 0.5052, 0.375, 0.5042, 0.3773, 0.5042, 0.3802, 0.5042, 0.3791, 0.5041, 0.3791, 0.5032, 0.3802, 0.5032, 0.3791, 0.5041, 0.3781, 0.5041, 0.3782, 0.5032, 0.3791, 0.5032, 0.3781, 0.5041, 0.3773, 0.5042, 0.3774, 0.5032, 0.3782, 0.5032, 0.3773, 0.5042, 0.375, 0.5042, 0.375, 0.5033, 0.3774, 0.5032, 0.3802, 0.5032, 0.3791, 0.5032, 0.3791, 0.5023, 0.3802, 0.5023, 0.3791, 0.5032, 0.3782, 0.5032, 0.3782, 0.5024, 0.3791, 0.5023, 0.3782, 0.5032, 0.3774, 0.5032, 0.3775, 0.5025, 0.3782, 0.5024, 0.3774, 0.5032, 0.375, 0.5033, 0.375, 0.5026, 0.3775, 0.5025, 0.3802, 0.5023, 0.3791, 0.5023, 0.3792, 0.5, 0.3802, 0.5, 0.3791, 0.5023, 0.3782, 0.5024, 0.3783, 0.5, 0.3792, 0.5, 0.3782, 0.5024, 0.3775, 0.5025, 0.3776, 0.5, 0.3783, 0.5, 0.3775, 0.5025, 0.375, 0.5026, 0.375, 0.5007, 0.3776, 0.5, 0.6198, 0.7448, 0.6208, 0.7448, 0.6209, 0.7459, 0.6198, 0.7458, 0.6208, 0.7448, 0.6218, 0.7448, 0.6219, 0.7459, 0.6209, 0.7459, 0.6218, 0.7448, 0.6227, 0.7448, 0.6227, 0.7458, 0.6219, 0.7459, 0.6227, 0.7448, 0.625, 0.7448, 0.625, 0.7458, 0.6227, 0.7458, 0.6198, 0.7458, 0.6209, 0.7459, 0.6209, 0.7468, 0.6198, 0.7468, 0.6209, 0.7459, 0.6219, 0.7459, 0.6218, 0.7468, 0.6209, 0.7468, 0.6219, 0.7459, 0.6227, 0.7458, 0.6226, 0.7468, 0.6218, 0.7468, 0.6227, 0.7458, 0.625, 0.7458, 0.625, 0.7467, 0.6226, 0.7468, 0.6198, 0.7468, 0.6209, 0.7468, 0.6209, 0.7477, 0.6198, 0.7477, 0.6209, 0.7468, 0.6218, 0.7468, 0.6218, 0.7476, 0.6209, 0.7477, 0.6218, 0.7468, 0.6226, 0.7468, 0.6225, 0.7475, 0.6218, 0.7476, 0.6226, 0.7468, 0.625, 0.7467, 0.625, 0.7474, 0.6225, 0.7475, 0.6198, 0.7477, 0.6209, 0.7477, 0.6208, 0.75, 0.6198, 0.75, 0.6209, 0.7477, 0.6218, 0.7476, 0.6217, 0.75, 0.6208, 0.75, 0.6218, 0.7476, 0.6225, 0.7475, 0.6224, 0.75, 0.6217, 0.75, 0.6225, 0.7475, 0.625, 0.7474, 0.625, 0.7493, 0.6224, 0.75, 0.6302, 0.7448, 0.6302, 0.7458, 0.6291, 0.7459, 0.6292, 0.7448, 0.6302, 0.7458, 0.6302, 0.7468, 0.6291, 0.7469, 0.6291, 0.7459, 0.6302, 0.7468, 0.6302, 0.7477, 0.6292, 0.7477, 0.6291, 0.7469, 0.6302, 0.7477, 0.6302, 0.75, 0.6292, 0.75, 0.6292, 0.7477, 0.6292, 0.7448, 0.6291, 0.7459, 0.6282, 0.7459, 0.6282, 0.7448, 0.6291, 0.7459, 0.6291, 0.7469, 0.6282, 0.7468, 0.6282, 0.7459, 0.6291, 0.7469, 0.6292, 0.7477, 0.6282, 0.7476, 0.6282, 0.7468, 0.6292, 0.7477, 0.6292, 0.75, 0.6283, 0.75, 0.6282, 0.7476, 0.6282, 0.7448, 0.6282, 0.7459, 0.6273, 0.7459, 0.6273, 0.7448, 0.6282, 0.7459, 0.6282, 0.7468, 0.6274, 0.7468, 0.6273, 0.7459, 0.6282, 0.7468, 0.6282, 0.7476, 0.6275, 0.7475, 0.6274, 0.7468, 0.6282, 0.7476, 0.6283, 0.75, 0.6276, 0.75, 0.6275, 0.7475, 0.6273, 0.7448, 0.6273, 0.7459, 0.625, 0.7458, 0.625, 0.7448, 0.6273, 0.7459, 0.6274, 0.7468, 0.625, 0.7467, 0.625, 0.7458, 0.6274, 0.7468, 0.6275, 0.7475, 0.625, 0.7474, 0.625, 0.7467, 0.6275, 0.7475, 0.6276, 0.75, 0.625, 0.7493, 0.625, 0.7474, 0.6198, 0.7552, 0.6198, 0.7542, 0.6209, 0.7541, 0.6208, 0.7552, 0.6198, 0.7542, 0.6198, 0.7532, 0.6209, 0.7531, 0.6209, 0.7541, 0.6198, 0.7532, 0.6198, 0.7523, 0.6208, 0.7523, 0.6209, 0.7531, 0.6198, 0.7523, 0.6198, 0.75, 0.6208, 0.75, 0.6208, 0.7523, 0.6208, 0.7552, 0.6209, 0.7541, 0.6218, 0.7541, 0.6218, 0.7552, 0.6209, 0.7541, 0.6209, 0.7531, 0.6218, 0.7532, 0.6218, 0.7541, 0.6209, 0.7531, 0.6208, 0.7523, 0.6218, 0.7524, 0.6218, 0.7532, 0.6208, 0.7523, 0.6208, 0.75, 0.6217, 0.75, 0.6218, 0.7524, 0.6218, 0.7552, 0.6218, 0.7541, 0.6227, 0.7541, 0.6227, 0.7552, 0.6218, 0.7541, 0.6218, 0.7532, 0.6226, 0.7532, 0.6227, 0.7541, 0.6218, 0.7532, 0.6218, 0.7524, 0.6225, 0.7525, 0.6226, 0.7532, 0.6218, 0.7524, 0.6217, 0.75, 0.6224, 0.75, 0.6225, 0.7525, 0.6227, 0.7552, 0.6227, 0.7541, 0.625, 0.7542, 0.625, 0.7552, 0.6227, 0.7541, 0.6226, 0.7532, 0.625, 0.7533, 0.625, 0.7542, 0.6226, 0.7532, 0.6225, 0.7525, 0.625, 0.7526, 0.625, 0.7533, 0.6225, 0.7525, 0.6224, 0.75, 0.625, 0.7493, 0.625, 0.7526, 0.3802, 0.7448, 0.3802, 0.7458, 0.3791, 0.7459, 0.3792, 0.7448, 0.3802, 0.7458, 0.3802, 0.7468, 0.3791, 0.7469, 0.3791, 0.7459, 0.3802, 0.7468, 0.3802, 0.7477, 0.3792, 0.7477, 0.3791, 0.7469, 0.3802, 0.7477, 0.3802, 0.75, 0.3792, 0.75, 0.3792, 0.7477, 0.3792, 0.7448, 0.3791, 0.7459, 0.3782, 0.7459, 0.3782, 0.7448, 0.3791, 0.7459, 0.3791, 0.7469, 0.3782, 0.7468, 0.3782, 0.7459, 0.3791, 0.7469, 0.3792, 0.7477, 0.3782, 0.7476, 0.3782, 0.7468, 0.3792, 0.7477, 0.3792, 0.75, 0.3783, 0.75, 0.3782, 0.7476, 0.3782, 0.7448, 0.3782, 0.7459, 0.3773, 0.7459, 0.3773, 0.7448, 0.3782, 0.7459, 0.3782, 0.7468, 0.3774, 0.7468, 0.3773, 0.7459, 0.3782, 0.7468, 0.3782, 0.7476, 0.3775, 0.7475, 0.3774, 0.7468, 0.3782, 0.7476, 0.3783, 0.75, 0.3776, 0.75, 0.3775, 0.7475, 0.3773, 0.7448, 0.3773, 0.7459, 0.375, 0.7458, 0.375, 0.7448, 0.3773, 0.7459, 0.3774, 0.7468, 0.375, 0.7467, 0.375, 0.7458, 0.3774, 0.7468, 0.3775, 0.7475, 0.375, 0.7474, 0.375, 0.7467, 0.3775, 0.7475, 0.3776, 0.75, 0.3757, 0.75, 0.375, 0.7474, 0.3802, 0.7552, 0.3792, 0.7552, 0.3791, 0.7541, 0.3802, 0.7542, 0.3792, 0.7552, 0.3782, 0.7552, 0.3781, 0.7541, 0.3791, 0.7541, 0.3782, 0.7552, 0.3773, 0.7552, 0.3773, 0.7542, 0.3781, 0.7541, 0.3773, 0.7552, 0.375, 0.7552, 0.375, 0.7542, 0.3773, 0.7542, 0.3802, 0.7542, 0.3791, 0.7541, 0.3791, 0.7532, 0.3802, 0.7532, 0.3791, 0.7541, 0.3781, 0.7541, 0.3782, 0.7532, 0.3791, 0.7532, 0.3781, 0.7541, 0.3773, 0.7542, 0.3774, 0.7532, 0.3782, 0.7532, 0.3773, 0.7542, 0.375, 0.7542, 0.375, 0.7533, 0.3774, 0.7532, 0.3802, 0.7532, 0.3791, 0.7532, 0.3791, 0.7523, 0.3802, 0.7523, 0.3791, 0.7532, 0.3782, 0.7532, 0.3782, 0.7524, 0.3791, 0.7523, 0.3782, 0.7532, 0.3774, 0.7532, 0.3775, 0.7525, 0.3782, 0.7524, 0.3774, 0.7532, 0.375, 0.7533, 0.375, 0.7526, 0.3775, 0.7525, 0.3802, 0.7523, 0.3791, 0.7523, 0.3792, 0.75, 0.3802, 0.75, 0.3791, 0.7523, 0.3782, 0.7524, 0.3783, 0.75, 0.3792, 0.75, 0.3782, 0.7524, 0.3775, 0.7525, 0.3776, 0.75, 0.3783, 0.75, 0.3775, 0.7525, 0.375, 0.7526, 0.3757, 0.75, 0.3776, 0.75, 0.3698, 0.7448, 0.3708, 0.7448, 0.3709, 0.7459, 0.3698, 0.7458, 0.3708, 0.7448, 0.3718, 0.7448, 0.3719, 0.7459, 0.3709, 0.7459, 0.3718, 0.7448, 0.3727, 0.7448, 0.3727, 0.7458, 0.3719, 0.7459, 0.3727, 0.7448, 0.375, 0.7448, 0.375, 0.7458, 0.3727, 0.7458, 0.3698, 0.7458, 0.3709, 0.7459, 0.3709, 0.7468, 0.3698, 0.7468, 0.3709, 0.7459, 0.3719, 0.7459, 0.3718, 0.7468, 0.3709, 0.7468, 0.3719, 0.7459, 0.3727, 0.7458, 0.3726, 0.7468, 0.3718, 0.7468, 0.3727, 0.7458, 0.375, 0.7458, 0.375, 0.7467, 0.3726, 0.7468, 0.3698, 0.7468, 0.3709, 0.7468, 0.3709, 0.7477, 0.3698, 0.7477, 0.3709, 0.7468, 0.3718, 0.7468, 0.3718, 0.7476, 0.3709, 0.7477, 0.3718, 0.7468, 0.3726, 0.7468, 0.3725, 0.7475, 0.3718, 0.7476, 0.3726, 0.7468, 0.375, 0.7467, 0.375, 0.7474, 0.3725, 0.7475, 0.3698, 0.7477, 0.3709, 0.7477, 0.3708, 0.75, 0.3698, 0.75, 0.3709, 0.7477, 0.3718, 0.7476, 0.3717, 0.75, 0.3708, 0.75, 0.3718, 0.7476, 0.3725, 0.7475, 0.3724, 0.75, 0.3717, 0.75, 0.3725, 0.7475, 0.375, 0.7474, 0.3757, 0.75, 0.3724, 0.75, 0.6198, 0.2552, 0.6198, 0.2542, 0.6209, 0.2541, 0.6208, 0.2552, 0.6198, 0.2542, 0.6198, 0.2532, 0.6209, 0.2531, 0.6209, 0.2541, 0.6198, 0.2532, 0.6198, 0.2523, 0.6208, 0.2523, 0.6209, 0.2531, 0.6198, 0.2523, 0.6198, 0.25, 0.6208, 0.25, 0.6208, 0.2523, 0.6208, 0.2552, 0.6209, 0.2541, 0.6218, 0.2541, 0.6218, 0.2552, 0.6209, 0.2541, 0.6209, 0.2531, 0.6218, 0.2532, 0.6218, 0.2541, 0.6209, 0.2531, 0.6208, 0.2523, 0.6218, 0.2524, 0.6218, 0.2532, 0.6208, 0.2523, 0.6208, 0.25, 0.6217, 0.25, 0.6218, 0.2524, 0.6218, 0.2552, 0.6218, 0.2541, 0.6227, 0.2541, 0.6227, 0.2552, 0.6218, 0.2541, 0.6218, 0.2532, 0.6226, 0.2532, 0.6227, 0.2541, 0.6218, 0.2532, 0.6218, 0.2524, 0.6225, 0.2525, 0.6226, 0.2532, 0.6218, 0.2524, 0.6217, 0.25, 0.6224, 0.25, 0.6225, 0.2525, 0.6227, 0.2552, 0.6227, 0.2541, 0.625, 0.2542, 0.625, 0.2552, 0.6227, 0.2541, 0.6226, 0.2532, 0.625, 0.2533, 0.625, 0.2542, 0.6226, 0.2532, 0.6225, 0.2525, 0.625, 0.2526, 0.625, 0.2533, 0.6225, 0.2525, 0.6224, 0.25, 0.6228, 0.25, 0.625, 0.2526, 0.6198, 0.2448, 0.6208, 0.2448, 0.6209, 0.2459, 0.6198, 0.2458, 0.6208, 0.2448, 0.6218, 0.2448, 0.6219, 0.2459, 0.6209, 0.2459, 0.6218, 0.2448, 0.6227, 0.2448, 0.6227, 0.2458, 0.6219, 0.2459, 0.6227, 0.2448, 0.625, 0.2448, 0.625, 0.2458, 0.6227, 0.2458, 0.6198, 0.2458, 0.6209, 0.2459, 0.6209, 0.2468, 0.6198, 0.2468, 0.6209, 0.2459, 0.6219, 0.2459, 0.6218, 0.2468, 0.6209, 0.2468, 0.6219, 0.2459, 0.6227, 0.2458, 0.6226, 0.2468, 0.6218, 0.2468, 0.6227, 0.2458, 0.625, 0.2458, 0.625, 0.2467, 0.6226, 0.2468, 0.6198, 0.2468, 0.6209, 0.2468, 0.6209, 0.2477, 0.6198, 0.2477, 0.6209, 0.2468, 0.6218, 0.2468, 0.6218, 0.2476, 0.6209, 0.2477, 0.6218, 0.2468, 0.6226, 0.2468, 0.6225, 0.2475, 0.6218, 0.2476, 0.6226, 0.2468, 0.625, 0.2467, 0.625, 0.2474, 0.6225, 0.2475, 0.6198, 0.2477, 0.6209, 0.2477, 0.6208, 0.25, 0.6198, 0.25, 0.6209, 0.2477, 0.6218, 0.2476, 0.6217, 0.25, 0.6208, 0.25, 0.6218, 0.2476, 0.6225, 0.2475, 0.6224, 0.25, 0.6217, 0.25, 0.6225, 0.2475, 0.625, 0.2474, 0.625, 0.2478, 0.6224, 0.25, 0.8698, 0.5052, 0.8698, 0.5042, 0.8709, 0.5041, 0.8708, 0.5052, 0.8698, 0.5042, 0.8698, 0.5032, 0.8709, 0.5031, 0.8709, 0.5041, 0.8698, 0.5032, 0.8698, 0.5023, 0.8708, 0.5023, 0.8709, 0.5031, 0.8698, 0.5023, 0.8698, 0.5, 0.8708, 0.5, 0.8708, 0.5023, 0.8708, 0.5052, 0.8709, 0.5041, 0.8718, 0.5041, 0.8718, 0.5052, 0.8709, 0.5041, 0.8709, 0.5031, 0.8718, 0.5032, 0.8718, 0.5041, 0.8709, 0.5031, 0.8708, 0.5023, 0.8718, 0.5024, 0.8718, 0.5032, 0.8708, 0.5023, 0.8708, 0.5, 0.8717, 0.5, 0.8718, 0.5024, 0.8718, 0.5052, 0.8718, 0.5041, 0.8727, 0.5041, 0.8727, 0.5052, 0.8718, 0.5041, 0.8718, 0.5032, 0.8726, 0.5032, 0.8727, 0.5041, 0.8718, 0.5032, 0.8718, 0.5024, 0.8725, 0.5025, 0.8726, 0.5032, 0.8718, 0.5024, 0.8717, 0.5, 0.8724, 0.5, 0.8725, 0.5025, 0.8727, 0.5052, 0.8727, 0.5041, 0.875, 0.5042, 0.875, 0.5052, 0.8727, 0.5041, 0.8726, 0.5032, 0.875, 0.5033, 0.875, 0.5042, 0.8726, 0.5032, 0.8725, 0.5025, 0.875, 0.5026, 0.875, 0.5033, 0.8725, 0.5025, 0.8724, 0.5, 0.8728, 0.5, 0.875, 0.5026, 0.3802, 0.2448, 0.3802, 0.2458, 0.3791, 0.2459, 0.3792, 0.2448, 0.3802, 0.2458, 0.3802, 0.2468, 0.3791, 0.2469, 0.3791, 0.2459, 0.3802, 0.2468, 0.3802, 0.2477, 0.3792, 0.2477, 0.3791, 0.2469, 0.3802, 0.2477, 0.3802, 0.25, 0.3792, 0.25, 0.3792, 0.2477, 0.3792, 0.2448, 0.3791, 0.2459, 0.3782, 0.2459, 0.3782, 0.2448, 0.3791, 0.2459, 0.3791, 0.2469, 0.3782, 0.2468, 0.3782, 0.2459, 0.3791, 0.2469, 0.3792, 0.2477, 0.3782, 0.2476, 0.3782, 0.2468, 0.3792, 0.2477, 0.3792, 0.25, 0.3783, 0.25, 0.3782, 0.2476, 0.3782, 0.2448, 0.3782, 0.2459, 0.3773, 0.2459, 0.3773, 0.2448, 0.3782, 0.2459, 0.3782, 0.2468, 0.3774, 0.2468, 0.3773, 0.2459, 0.3782, 0.2468, 0.3782, 0.2476, 0.3775, 0.2475, 0.3774, 0.2468, 0.3782, 0.2476, 0.3783, 0.25, 0.3776, 0.25, 0.3775, 0.2475, 0.3773, 0.2448, 0.3773, 0.2459, 0.375, 0.2458, 0.375, 0.2448, 0.3773, 0.2459, 0.3774, 0.2468, 0.375, 0.2467, 0.375, 0.2458, 0.3774, 0.2468, 0.3775, 0.2475, 0.375, 0.2474, 0.375, 0.2467, 0.3775, 0.2475, 0.3776, 0.25, 0.3772, 0.25, 0.375, 0.2474, 0.3802, 0.2552, 0.3792, 0.2552, 0.3791, 0.2541, 0.3802, 0.2542, 0.3792, 0.2552, 0.3782, 0.2552, 0.3781, 0.2541, 0.3791, 0.2541, 0.3782, 0.2552, 0.3773, 0.2552, 0.3773, 0.2542, 0.3781, 0.2541, 0.3773, 0.2552, 0.375, 0.2552, 0.375, 0.2542, 0.3773, 0.2542, 0.3802, 0.2542, 0.3791, 0.2541, 0.3791, 0.2532, 0.3802, 0.2532, 0.3791, 0.2541, 0.3781, 0.2541, 0.3782, 0.2532, 0.3791, 0.2532, 0.3781, 0.2541, 0.3773, 0.2542, 0.3774, 0.2532, 0.3782, 0.2532, 0.3773, 0.2542, 0.375, 0.2542, 0.375, 0.2533, 0.3774, 0.2532, 0.3802, 0.2532, 0.3791, 0.2532, 0.3791, 0.2523, 0.3802, 0.2523, 0.3791, 0.2532, 0.3782, 0.2532, 0.3782, 0.2524, 0.3791, 0.2523, 0.3782, 0.2532, 0.3774, 0.2532, 0.3775, 0.2525, 0.3782, 0.2524, 0.3774, 0.2532, 0.375, 0.2533, 0.375, 0.2526, 0.3775, 0.2525, 0.3802, 0.2523, 0.3791, 0.2523, 0.3792, 0.25, 0.3802, 0.25, 0.3791, 0.2523, 0.3782, 0.2524, 0.3783, 0.25, 0.3792, 0.25, 0.3782, 0.2524, 0.3775, 0.2525, 0.3776, 0.25, 0.3783, 0.25, 0.3775, 0.2525, 0.375, 0.2526, 0.375, 0.2522, 0.3776, 0.25, 0.1302, 0.5052, 0.1292, 0.5052, 0.1291, 0.5041, 0.1302, 0.5042, 0.1292, 0.5052, 0.1282, 0.5052, 0.1281, 0.5041, 0.1291, 0.5041, 0.1282, 0.5052, 0.1273, 0.5052, 0.1273, 0.5042, 0.1281, 0.5041, 0.1273, 0.5052, 0.125, 0.5052, 0.125, 0.5042, 0.1273, 0.5042, 0.1302, 0.5042, 0.1291, 0.5041, 0.1291, 0.5032, 0.1302, 0.5032, 0.1291, 0.5041, 0.1281, 0.5041, 0.1282, 0.5032, 0.1291, 0.5032, 0.1281, 0.5041, 0.1273, 0.5042, 0.1274, 0.5032, 0.1282, 0.5032, 0.1273, 0.5042, 0.125, 0.5042, 0.125, 0.5033, 0.1274, 0.5032, 0.1302, 0.5032, 0.1291, 0.5032, 0.1291, 0.5023, 0.1302, 0.5023, 0.1291, 0.5032, 0.1282, 0.5032, 0.1282, 0.5024, 0.1291, 0.5023, 0.1282, 0.5032, 0.1274, 0.5032, 0.1275, 0.5025, 0.1282, 0.5024, 0.1274, 0.5032, 0.125, 0.5033, 0.125, 0.5026, 0.1275, 0.5025, 0.1302, 0.5023, 0.1291, 0.5023, 0.1292, 0.5, 0.1302, 0.5, 0.1291, 0.5023, 0.1282, 0.5024, 0.1283, 0.5, 0.1292, 0.5, 0.1282, 0.5024, 0.1275, 0.5025, 0.1276, 0.5, 0.1283, 0.5, 0.1275, 0.5025, 0.125, 0.5026, 0.125, 0.5022, 0.1276, 0.5, 0.6198, 0.005186, 0.6198, 0.004175, 0.6209, 0.004131, 0.6208, 0.005186, 0.6198, 0.004175, 0.6198, 0.003202, 0.6209, 0.00315, 0.6209, 0.004131, 0.6198, 0.003202, 0.6198, 0.002305, 0.6208, 0.002302, 0.6209, 0.00315, 0.6198, 0.002305, 0.6198, 0.0, 0.6208, 0.0, 0.6208, 0.002302, 0.6208, 0.005186, 0.6209, 0.004131, 0.6218, 0.00413, 0.6218, 0.005186, 0.6209, 0.004131, 0.6209, 0.00315, 0.6218, 0.003174, 0.6218, 0.00413, 0.6209, 0.00315, 0.6208, 0.002302, 0.6218, 0.002396, 0.6218, 0.003174, 0.6208, 0.002302, 0.6208, 0.0, 0.6217, 0.0, 0.6218, 0.002396, 0.6218, 0.005186, 0.6218, 0.00413, 0.6227, 0.004145, 0.6227, 0.005186, 0.6218, 0.00413, 0.6218, 0.003174, 0.6226, 0.003237, 0.6227, 0.004145, 0.6218, 0.003174, 0.6218, 0.002396, 0.6225, 0.002536, 0.6226, 0.003237, 0.6218, 0.002396, 0.6217, 0.0, 0.6224, 0.0, 0.6225, 0.002536, 0.6227, 0.005186, 0.6227, 0.004145, 0.625, 0.004156, 0.625, 0.005186, 0.6227, 0.004145, 0.6226, 0.003237, 0.625, 0.003274, 0.625, 0.004156, 0.6226, 0.003237, 0.6225, 0.002536, 0.625, 0.002612, 0.625, 0.003274, 0.6225, 0.002536, 0.6224, 0.0, 0.6228, 0.0, 0.625, 0.002612, 0.6198, 0.9948, 0.6208, 0.9948, 0.6209, 0.9959, 0.6198, 0.9958, 0.6208, 0.9948, 0.6218, 0.9948, 0.6219, 0.9959, 0.6209, 0.9959, 0.6218, 0.9948, 0.6227, 0.9948, 0.6227, 0.9958, 0.6219, 0.9959, 0.6227, 0.9948, 0.625, 0.9948, 0.625, 0.9958, 0.6227, 0.9958, 0.6198, 0.9958, 0.6209, 0.9959, 0.6209, 0.9968, 0.6198, 0.9968, 0.6209, 0.9959, 0.6219, 0.9959, 0.6218, 0.9968, 0.6209, 0.9968, 0.6219, 0.9959, 0.6227, 0.9958, 0.6226, 0.9968, 0.6218, 0.9968, 0.6227, 0.9958, 0.625, 0.9958, 0.625, 0.9967, 0.6226, 0.9968, 0.6198, 0.9968, 0.6209, 0.9968, 0.6209, 0.9977, 0.6198, 0.9977, 0.6209, 0.9968, 0.6218, 0.9968, 0.6218, 0.9976, 0.6209, 0.9977, 0.6218, 0.9968, 0.6226, 0.9968, 0.6225, 0.9975, 0.6218, 0.9976, 0.6226, 0.9968, 0.625, 0.9967, 0.625, 0.9974, 0.6225, 0.9975, 0.6198, 0.9977, 0.6209, 0.9977, 0.6208, 1.0, 0.6198, 1.0, 0.6209, 0.9977, 0.6218, 0.9976, 0.6217, 1.0, 0.6208, 1.0, 0.6218, 0.9976, 0.6225, 0.9975, 0.6224, 1.0, 0.6217, 1.0, 0.6225, 0.9975, 0.625, 0.9974, 0.625, 0.9978, 0.6224, 1.0, 0.8698, 0.7448, 0.8708, 0.7448, 0.8709, 0.7459, 0.8698, 0.7458, 0.8708, 0.7448, 0.8718, 0.7448, 0.8719, 0.7459, 0.8709, 0.7459, 0.8718, 0.7448, 0.8727, 0.7448, 0.8727, 0.7458, 0.8719, 0.7459, 0.8727, 0.7448, 0.875, 0.7448, 0.875, 0.7458, 0.8727, 0.7458, 0.8698, 0.7458, 0.8709, 0.7459, 0.8709, 0.7468, 0.8698, 0.7468, 0.8709, 0.7459, 0.8719, 0.7459, 0.8718, 0.7468, 0.8709, 0.7468, 0.8719, 0.7459, 0.8727, 0.7458, 0.8726, 0.7468, 0.8718, 0.7468, 0.8727, 0.7458, 0.875, 0.7458, 0.875, 0.7467, 0.8726, 0.7468, 0.8698, 0.7468, 0.8709, 0.7468, 0.8709, 0.7477, 0.8698, 0.7477, 0.8709, 0.7468, 0.8718, 0.7468, 0.8718, 0.7476, 0.8709, 0.7477, 0.8718, 0.7468, 0.8726, 0.7468, 0.8725, 0.7475, 0.8718, 0.7476, 0.8726, 0.7468, 0.875, 0.7467, 0.875, 0.7474, 0.8725, 0.7475, 0.8698, 0.7477, 0.8709, 0.7477, 0.8708, 0.75, 0.8698, 0.75, 0.8709, 0.7477, 0.8718, 0.7476, 0.8717, 0.75, 0.8708, 0.75, 0.8718, 0.7476, 0.8725, 0.7475, 0.8724, 0.75, 0.8717, 0.75, 0.8725, 0.7475, 0.875, 0.7474, 0.875, 0.7478, 0.8724, 0.75, 0.1302, 0.7448, 0.1302, 0.7458, 0.1291, 0.7459, 0.1292, 0.7448, 0.1302, 0.7458, 0.1302, 0.7468, 0.1291, 0.7469, 0.1291, 0.7459, 0.1302, 0.7468, 0.1302, 0.7477, 0.1292, 0.7477, 0.1291, 0.7469, 0.1302, 0.7477, 0.1302, 0.75, 0.1292, 0.75, 0.1292, 0.7477, 0.1292, 0.7448, 0.1291, 0.7459, 0.1282, 0.7459, 0.1282, 0.7448, 0.1291, 0.7459, 0.1291, 0.7469, 0.1282, 0.7468, 0.1282, 0.7459, 0.1291, 0.7469, 0.1292, 0.7477, 0.1282, 0.7476, 0.1282, 0.7468, 0.1292, 0.7477, 0.1292, 0.75, 0.1283, 0.75, 0.1282, 0.7476, 0.1282, 0.7448, 0.1282, 0.7459, 0.1273, 0.7459, 0.1273, 0.7448, 0.1282, 0.7459, 0.1282, 0.7468, 0.1274, 0.7468, 0.1273, 0.7459, 0.1282, 0.7468, 0.1282, 0.7476, 0.1275, 0.7475, 0.1274, 0.7468, 0.1282, 0.7476, 0.1283, 0.75, 0.1276, 0.75, 0.1275, 0.7475, 0.1273, 0.7448, 0.1273, 0.7459, 0.125, 0.7458, 0.125, 0.7448, 0.1273, 0.7459, 0.1274, 0.7468, 0.125, 0.7467, 0.125, 0.7458, 0.1274, 0.7468, 0.1275, 0.7475, 0.125, 0.7474, 0.125, 0.7467, 0.1275, 0.7475, 0.1276, 0.75, 0.1272, 0.75, 0.125, 0.7474, 0.3802, 0.9948, 0.3802, 0.9958, 0.3791, 0.9959, 0.3792, 0.9948, 0.3802, 0.9958, 0.3802, 0.9968, 0.3791, 0.9969, 0.3791, 0.9959, 0.3802, 0.9968, 0.3802, 0.9977, 0.3792, 0.9977, 0.3791, 0.9969, 0.3802, 0.9977, 0.3802, 1.0, 0.3792, 1.0, 0.3792, 0.9977, 0.3792, 0.9948, 0.3791, 0.9959, 0.3782, 0.9959, 0.3782, 0.9948, 0.3791, 0.9959, 0.3791, 0.9969, 0.3782, 0.9968, 0.3782, 0.9959, 0.3791, 0.9969, 0.3792, 0.9977, 0.3782, 0.9976, 0.3782, 0.9968, 0.3792, 0.9977, 0.3792, 1.0, 0.3783, 1.0, 0.3782, 0.9976, 0.3782, 0.9948, 0.3782, 0.9959, 0.3773, 0.9959, 0.3773, 0.9948, 0.3782, 0.9959, 0.3782, 0.9968, 0.3774, 0.9968, 0.3773, 0.9959, 0.3782, 0.9968, 0.3782, 0.9976, 0.3775, 0.9975, 0.3774, 0.9968, 0.3782, 0.9976, 0.3783, 1.0, 0.3776, 1.0, 0.3775, 0.9975, 0.3773, 0.9948, 0.3773, 0.9959, 0.375, 0.9958, 0.375, 0.9948, 0.3773, 0.9959, 0.3774, 0.9968, 0.375, 0.9967, 0.375, 0.9958, 0.3774, 0.9968, 0.3775, 0.9975, 0.375, 0.9974, 0.375, 0.9967, 0.3775, 0.9975, 0.3776, 1.0, 0.3772, 1.0, 0.375, 0.9974, 0.3802, 0.005186, 0.3792, 0.005186, 0.3791, 0.004144, 0.3802, 0.004175, 0.3792, 0.005186, 0.3782, 0.005186, 0.3781, 0.004142, 0.3791, 0.004144, 0.3782, 0.005186, 0.3773, 0.005186, 0.3773, 0.004151, 0.3781, 0.004142, 0.3773, 0.005186, 0.375, 0.005186, 0.375, 0.004156, 0.3773, 0.004151, 0.3802, 0.004175, 0.3791, 0.004144, 0.3791, 0.003153, 0.3802, 0.003202, 0.3791, 0.004144, 0.3781, 0.004142, 0.3782, 0.003179, 0.3791, 0.003153, 0.3781, 0.004142, 0.3773, 0.004151, 0.3774, 0.003239, 0.3782, 0.003179, 0.3773, 0.004151, 0.375, 0.004156, 0.375, 0.003274, 0.3774, 0.003239, 0.3802, 0.003202, 0.3791, 0.003153, 0.3791, 0.002297, 0.3802, 0.002305, 0.3791, 0.003153, 0.3782, 0.003179, 0.3782, 0.002395, 0.3791, 0.002297, 0.3782, 0.003179, 0.3774, 0.003239, 0.3775, 0.002536, 0.3782, 0.002395, 0.3774, 0.003239, 0.375, 0.003274, 0.375, 0.002612, 0.3775, 0.002536, 0.3802, 0.002305, 0.3791, 0.002297, 0.3792, 0.0, 0.3802, 0.0, 0.3791, 0.002297, 0.3782, 0.002395, 0.3783, 0.0, 0.3792, 0.0, 0.3782, 0.002395, 0.3775, 0.002536, 0.3776, 0.0, 0.3783, 0.0, 0.3775, 0.002536, 0.375, 0.002612, 0.375, 0.002192, 0.3776, 0.0, 0.1302, 0.5052, 0.1302, 0.7448, 0.1292, 0.7448, 0.1292, 0.5052, 0.1292, 0.5052, 0.1292, 0.7448, 0.1282, 0.7448, 0.1282, 0.5052, 0.1282, 0.5052, 0.1282, 0.7448, 0.1273, 0.7448, 0.1273, 0.5052, 0.1273, 0.5052, 0.1273, 0.7448, 0.125, 0.7448, 0.125, 0.5052, 0.375, 0.2448, 0.375, 0.005186, 0.3773, 0.005186, 0.3773, 0.2448, 0.3773, 0.2448, 0.3773, 0.005186, 0.3782, 0.005186, 0.3782, 0.2448, 0.3782, 0.2448, 0.3782, 0.005186, 0.3792, 0.005186, 0.3792, 0.2448, 0.3792, 0.2448, 0.3792, 0.005186, 0.3802, 0.005186, 0.3802, 0.2448, 0.3698, 0.5052, 0.1302, 0.5052, 0.1302, 0.5042, 0.3698, 0.5042, 0.3698, 0.5042, 0.1302, 0.5042, 0.1302, 0.5032, 0.3698, 0.5032, 0.3698, 0.5032, 0.1302, 0.5032, 0.1302, 0.5023, 0.3698, 0.5023, 0.3698, 0.5023, 0.1302, 0.5023, 0.1302, 0.5, 0.3698, 0.5, 0.375, 0.4948, 0.375, 0.2552, 0.3773, 0.2552, 0.3773, 0.4948, 0.3773, 0.4948, 0.3773, 0.2552, 0.3782, 0.2552, 0.3782, 0.4948, 0.3782, 0.4948, 0.3782, 0.2552, 0.3792, 0.2552, 0.3792, 0.4948, 0.3792, 0.4948, 0.3792, 0.2552, 0.3802, 0.2552, 0.3802, 0.4948, 0.6198, 0.5052, 0.3802, 0.5052, 0.3802, 0.5042, 0.6198, 0.5042, 0.6198, 0.5042, 0.3802, 0.5042, 0.3802, 0.5032, 0.6198, 0.5032, 0.6198, 0.5032, 0.3802, 0.5032, 0.3802, 0.5023, 0.6198, 0.5023, 0.6198, 0.5023, 0.3802, 0.5023, 0.3802, 0.5, 0.6198, 0.5, 0.6198, 0.5, 0.3802, 0.5, 0.3802, 0.4977, 0.6198, 0.4977, 0.6198, 0.4977, 0.3802, 0.4977, 0.3802, 0.4968, 0.6198, 0.4968, 0.6198, 0.4968, 0.3802, 0.4968, 0.3802, 0.4958, 0.6198, 0.4958, 0.6198, 0.4958, 0.3802, 0.4958, 0.3802, 0.4948, 0.6198, 0.4948, 0.3802, 0.9948, 0.6198, 0.9948, 0.6198, 0.9958, 0.3802, 0.9958, 0.3802, 0.9958, 0.6198, 0.9958, 0.6198, 0.9968, 0.3802, 0.9968, 0.3802, 0.9968, 0.6198, 0.9968, 0.6198, 0.9977, 0.3802, 0.9977, 0.3802, 0.9977, 0.6198, 0.9977, 0.6198, 1.0, 0.3802, 1.0, 0.3802, 0.0, 0.6198, 0.0, 0.6198, 0.002305, 0.3802, 0.002305, 0.3802, 0.002305, 0.6198, 0.002305, 0.6198, 0.003202, 0.3802, 0.003202, 0.3802, 0.003202, 0.6198, 0.003202, 0.6198, 0.004175, 0.3802, 0.004175, 0.3802, 0.004175, 0.6198, 0.004175, 0.6198, 0.005186, 0.3802, 0.005186, 0.6198, 0.7552, 0.3802, 0.7552, 0.3802, 0.7542, 0.6198, 0.7542, 0.6198, 0.7542, 0.3802, 0.7542, 0.3802, 0.7532, 0.6198, 0.7532, 0.6198, 0.7532, 0.3802, 0.7532, 0.3802, 0.7523, 0.6198, 0.7523, 0.6198, 0.7523, 0.3802, 0.7523, 0.3802, 0.75, 0.6198, 0.75, 0.6198, 0.75, 0.3802, 0.75, 0.3802, 0.7477, 0.6198, 0.7477, 0.6198, 0.7477, 0.3802, 0.7477, 0.3802, 0.7468, 0.6198, 0.7468, 0.6198, 0.7468, 0.3802, 0.7468, 0.3802, 0.7458, 0.6198, 0.7458, 0.6198, 0.7458, 0.3802, 0.7458, 0.3802, 0.7448, 0.6198, 0.7448, 0.6198, 0.2552, 0.3802, 0.2552, 0.3802, 0.2542, 0.6198, 0.2542, 0.6198, 0.2542, 0.3802, 0.2542, 0.3802, 0.2532, 0.6198, 0.2532, 0.6198, 0.2532, 0.3802, 0.2532, 0.3802, 0.2523, 0.6198, 0.2523, 0.6198, 0.2523, 0.3802, 0.2523, 0.3802, 0.25, 0.6198, 0.25, 0.6198, 0.25, 0.3802, 0.25, 0.3802, 0.2477, 0.6198, 0.2477, 0.6198, 0.2477, 0.3802, 0.2477, 0.3802, 0.2468, 0.6198, 0.2468, 0.6198, 0.2468, 0.3802, 0.2468, 0.3802, 0.2458, 0.6198, 0.2458, 0.6198, 0.2458, 0.3802, 0.2458, 0.3802, 0.2448, 0.6198, 0.2448, 0.6302, 0.7448, 0.8698, 0.7448, 0.8698, 0.7458, 0.6302, 0.7458, 0.6302, 0.7458, 0.8698, 0.7458, 0.8698, 0.7468, 0.6302, 0.7468, 0.6302, 0.7468, 0.8698, 0.7468, 0.8698, 0.7477, 0.6302, 0.7477, 0.6302, 0.7477, 0.8698, 0.7477, 0.8698, 0.75, 0.6302, 0.75, 0.625, 0.7552, 0.625, 0.9948, 0.6227, 0.9948, 0.6227, 0.7552, 0.6227, 0.7552, 0.6227, 0.9948, 0.6218, 0.9948, 0.6218, 0.7552, 0.6218, 0.7552, 0.6218, 0.9948, 0.6208, 0.9948, 0.6208, 0.7552, 0.6208, 0.7552, 0.6208, 0.9948, 0.6198, 0.9948, 0.6198, 0.7552, 0.6302, 0.5052, 0.6302, 0.7448, 0.6292, 0.7448, 0.6292, 0.5052, 0.6292, 0.5052, 0.6292, 0.7448, 0.6282, 0.7448, 0.6282, 0.5052, 0.6282, 0.5052, 0.6282, 0.7448, 0.6273, 0.7448, 0.6273, 0.5052, 0.6273, 0.5052, 0.6273, 0.7448, 0.625, 0.7448, 0.625, 0.5052, 0.625, 0.5052, 0.625, 0.7448, 0.6227, 0.7448, 0.6227, 0.5052, 0.6227, 0.5052, 0.6227, 0.7448, 0.6218, 0.7448, 0.6218, 0.5052, 0.6218, 0.5052, 0.6218, 0.7448, 0.6208, 0.7448, 0.6208, 0.5052, 0.6208, 0.5052, 0.6208, 0.7448, 0.6198, 0.7448, 0.6198, 0.5052, 0.1302, 0.7448, 0.3698, 0.7448, 0.3698, 0.7458, 0.1302, 0.7458, 0.1302, 0.7458, 0.3698, 0.7458, 0.3698, 0.7468, 0.1302, 0.7468, 0.1302, 0.7468, 0.3698, 0.7468, 0.3698, 0.7477, 0.1302, 0.7477, 0.1302, 0.7477, 0.3698, 0.7477, 0.3698, 0.75, 0.1302, 0.75, 0.375, 0.9948, 0.375, 0.7552, 0.3773, 0.7552, 0.3773, 0.9948, 0.3773, 0.9948, 0.3773, 0.7552, 0.3782, 0.7552, 0.3782, 0.9948, 0.3782, 0.9948, 0.3782, 0.7552, 0.3792, 0.7552, 0.3792, 0.9948, 0.3792, 0.9948, 0.3792, 0.7552, 0.3802, 0.7552, 0.3802, 0.9948, 0.8698, 0.7448, 0.8698, 0.5052, 0.8708, 0.5052, 0.8708, 0.7448, 0.8708, 0.7448, 0.8708, 0.5052, 0.8718, 0.5052, 0.8718, 0.7448, 0.8718, 0.7448, 0.8718, 0.5052, 0.8727, 0.5052, 0.8727, 0.7448, 0.8727, 0.7448, 0.8727, 0.5052, 0.875, 0.5052, 0.875, 0.7448, 0.625, 0.005186, 0.625, 0.2448, 0.6227, 0.2448, 0.6227, 0.005186, 0.6227, 0.005186, 0.6227, 0.2448, 0.6218, 0.2448, 0.6218, 0.005186, 0.6218, 0.005186, 0.6218, 0.2448, 0.6208, 0.2448, 0.6208, 0.005186, 0.6208, 0.005186, 0.6208, 0.2448, 0.6198, 0.2448, 0.6198, 0.005186, 0.8698, 0.5052, 0.6302, 0.5052, 0.6302, 0.5042, 0.8698, 0.5042, 0.8698, 0.5042, 0.6302, 0.5042, 0.6302, 0.5032, 0.8698, 0.5032, 0.8698, 0.5032, 0.6302, 0.5032, 0.6302, 0.5023, 0.8698, 0.5023, 0.8698, 0.5023, 0.6302, 0.5023, 0.6302, 0.5, 0.8698, 0.5, 0.625, 0.2552, 0.625, 0.4948, 0.6227, 0.4948, 0.6227, 0.2552, 0.6227, 0.2552, 0.6227, 0.4948, 0.6218, 0.4948, 0.6218, 0.2552, 0.6218, 0.2552, 0.6218, 0.4948, 0.6208, 0.4948, 0.6208, 0.2552, 0.6208, 0.2552, 0.6208, 0.4948, 0.6198, 0.4948, 0.6198, 0.2552, 0.3698, 0.7448, 0.3698, 0.5052, 0.3708, 0.5052, 0.3708, 0.7448, 0.3708, 0.7448, 0.3708, 0.5052, 0.3718, 0.5052, 0.3718, 0.7448, 0.3718, 0.7448, 0.3718, 0.5052, 0.3727, 0.5052, 0.3727, 0.7448, 0.3727, 0.7448, 0.3727, 0.5052, 0.375, 0.5052, 0.375, 0.7448, 0.375, 0.7448, 0.375, 0.5052, 0.3773, 0.5052, 0.3773, 0.7448, 0.3773, 0.7448, 0.3773, 0.5052, 0.3782, 0.5052, 0.3782, 0.7448, 0.3782, 0.7448, 0.3782, 0.5052, 0.3792, 0.5052, 0.3792, 0.7448, 0.3792, 0.7448, 0.3792, 0.5052, 0.3802, 0.5052, 0.3802, 0.7448, 0.3802, 0.2552, 0.6198, 0.2552, 0.6198, 0.4948, 0.3802, 0.4948])
me_cube.materials.append(mat_material)
me_cube.use_remesh_preserve_volume = False
me_cube.use_remesh_preserve_attributes = False
me_cube.use_mirror_vertex_groups = False
me_cube.update()
me_x = bpy.data.meshes.new('立方体')
me_x.from_pydata([(-1.0, -1.0, -1.0), (-1.0, -1.0, 1.0), (-1.0, 1.0, -1.0), (-1.0, 1.0, 1.0), (1.0, -1.0, -1.0), (1.0, -1.0, 1.0), (1.0, 1.0, -1.0), (1.0, 1.0, 1.0)], [], [(0, 1, 3, 2), (2, 3, 7, 6), (6, 7, 5, 4), (4, 5, 1, 0), (2, 6, 4, 0), (7, 3, 1, 5)])
_uv = me_x.uv_layers.new(name='UVマップ')
_uv.uv.foreach_set('vector', [0.375, 0.0, 0.625, 0.0, 0.625, 0.25, 0.375, 0.25, 0.375, 0.25, 0.625, 0.25, 0.625, 0.5, 0.375, 0.5, 0.375, 0.5, 0.625, 0.5, 0.625, 0.75, 0.375, 0.75, 0.375, 0.75, 0.625, 0.75, 0.625, 1.0, 0.375, 1.0, 0.125, 0.5, 0.375, 0.5, 0.375, 0.75, 0.125, 0.75, 0.625, 0.5, 0.875, 0.5, 0.875, 0.75, 0.625, 0.75])
me_x.use_remesh_fix_poles = True
me_x.use_remesh_preserve_attributes = False
me_x.update()
me_001 = bpy.data.meshes.new('立方体.001')
me_001.from_pydata([(-1.0, -1.0, -1.0), (-1.0, -1.0, 1.0), (-1.0, 1.0, -1.0), (-1.0, 1.0, 1.0), (1.0, -1.0, -1.0), (1.0, -1.0, 1.0), (1.0, 1.0, -1.0), (1.0, 1.0, 1.0)], [], [(0, 1, 3, 2), (2, 3, 7, 6), (6, 7, 5, 4), (4, 5, 1, 0), (2, 6, 4, 0), (7, 3, 1, 5)])
_uv = me_001.uv_layers.new(name='UVマップ')
_uv.uv.foreach_set('vector', [0.375, 0.0, 0.625, 0.0, 0.625, 0.25, 0.375, 0.25, 0.375, 0.25, 0.625, 0.25, 0.625, 0.5, 0.375, 0.5, 0.375, 0.5, 0.625, 0.5, 0.625, 0.75, 0.375, 0.75, 0.375, 0.75, 0.625, 0.75, 0.625, 1.0, 0.375, 1.0, 0.125, 0.5, 0.375, 0.5, 0.375, 0.75, 0.125, 0.75, 0.625, 0.5, 0.875, 0.5, 0.875, 0.75, 0.625, 0.75])
me_001.use_remesh_fix_poles = True
me_001.use_remesh_preserve_attributes = False
me_001.update()
me_002 = bpy.data.meshes.new('立方体.002')
me_002.from_pydata([(-1.0, -1.0, -1.0), (-1.0, -1.0, 1.0), (-1.0, 1.0, -1.0), (-1.0, 1.0, 1.0), (1.0, -1.0, -1.0), (1.0, -1.0, 1.0), (1.0, 1.0, -1.0), (1.0, 1.0, 1.0)], [], [(0, 1, 3, 2), (2, 3, 7, 6), (6, 7, 5, 4), (4, 5, 1, 0), (2, 6, 4, 0), (7, 3, 1, 5)])
_uv = me_002.uv_layers.new(name='UVマップ')
_uv.uv.foreach_set('vector', [0.375, 0.0, 0.625, 0.0, 0.625, 0.25, 0.375, 0.25, 0.375, 0.25, 0.625, 0.25, 0.625, 0.5, 0.375, 0.5, 0.375, 0.5, 0.625, 0.5, 0.625, 0.75, 0.375, 0.75, 0.375, 0.75, 0.625, 0.75, 0.625, 1.0, 0.375, 1.0, 0.125, 0.5, 0.375, 0.5, 0.375, 0.75, 0.125, 0.75, 0.625, 0.5, 0.875, 0.5, 0.875, 0.75, 0.625, 0.75])
me_002.use_remesh_fix_poles = True
me_002.use_remesh_preserve_attributes = False
me_002.update()
me_003 = bpy.data.meshes.new('立方体.003')
me_003.from_pydata([(-1.0, -1.0, -1.0), (-1.0, -1.0, 1.0), (-1.0, 1.0, -1.0), (-1.0, 1.0, 1.0), (1.0, -1.0, -1.0), (1.0, -1.0, 1.0), (1.0, 1.0, -1.0), (1.0, 1.0, 1.0)], [], [(0, 1, 3, 2), (2, 3, 7, 6), (6, 7, 5, 4), (4, 5, 1, 0), (2, 6, 4, 0), (7, 3, 1, 5)])
_uv = me_003.uv_layers.new(name='UVマップ')
_uv.uv.foreach_set('vector', [0.375, 0.0, 0.625, 0.0, 0.625, 0.25, 0.375, 0.25, 0.375, 0.25, 0.625, 0.25, 0.625, 0.5, 0.375, 0.5, 0.375, 0.5, 0.625, 0.5, 0.625, 0.75, 0.375, 0.75, 0.375, 0.75, 0.625, 0.75, 0.625, 1.0, 0.375, 1.0, 0.125, 0.5, 0.375, 0.5, 0.375, 0.75, 0.125, 0.75, 0.625, 0.5, 0.875, 0.5, 0.875, 0.75, 0.625, 0.75])
me_003.use_remesh_fix_poles = True
me_003.use_remesh_preserve_attributes = False
me_003.update()
me_004 = bpy.data.meshes.new('立方体.004')
me_004.from_pydata([(-1.0, -1.0, -1.0), (-1.0, -1.0, 1.0), (-1.0, 1.0, -1.0), (-1.0, 1.0, 1.0), (1.0, -1.0, -1.0), (1.0, -1.0, 1.0), (1.0, 1.0, -1.0), (1.0, 1.0, 1.0)], [], [(0, 1, 3, 2), (2, 3, 7, 6), (6, 7, 5, 4), (4, 5, 1, 0), (2, 6, 4, 0), (7, 3, 1, 5)])
_uv = me_004.uv_layers.new(name='UVマップ')
_uv.uv.foreach_set('vector', [0.375, 0.0, 0.625, 0.0, 0.625, 0.25, 0.375, 0.25, 0.375, 0.25, 0.625, 0.25, 0.625, 0.5, 0.375, 0.5, 0.375, 0.5, 0.625, 0.5, 0.625, 0.75, 0.375, 0.75, 0.375, 0.75, 0.625, 0.75, 0.625, 1.0, 0.375, 1.0, 0.125, 0.5, 0.375, 0.5, 0.375, 0.75, 0.125, 0.75, 0.625, 0.5, 0.875, 0.5, 0.875, 0.75, 0.625, 0.75])
me_004.use_remesh_fix_poles = True
me_004.use_remesh_preserve_attributes = False
me_004.update()
me_005 = bpy.data.meshes.new('立方体.005')
me_005.from_pydata([(-1.0, -1.0, -1.0), (-1.0, -1.0, 1.0), (-1.0, 1.0, -1.0), (-1.0, 1.0, 1.0), (1.0, -1.0, -1.0), (1.0, -1.0, 1.0), (1.0, 1.0, -1.0), (1.0, 1.0, 1.0)], [], [(0, 1, 3, 2), (2, 3, 7, 6), (6, 7, 5, 4), (4, 5, 1, 0), (2, 6, 4, 0), (7, 3, 1, 5)])
_uv = me_005.uv_layers.new(name='UVマップ')
_uv.uv.foreach_set('vector', [0.375, 0.0, 0.625, 0.0, 0.625, 0.25, 0.375, 0.25, 0.375, 0.25, 0.625, 0.25, 0.625, 0.5, 0.375, 0.5, 0.375, 0.5, 0.625, 0.5, 0.625, 0.75, 0.375, 0.75, 0.375, 0.75, 0.625, 0.75, 0.625, 1.0, 0.375, 1.0, 0.125, 0.5, 0.375, 0.5, 0.375, 0.75, 0.125, 0.75, 0.625, 0.5, 0.875, 0.5, 0.875, 0.75, 0.625, 0.75])
me_005.use_remesh_fix_poles = True
me_005.use_remesh_preserve_attributes = False
me_005.update()
me_006 = bpy.data.meshes.new('立方体.006')
me_006.from_pydata([(-1.0, -1.0, -1.0), (-1.0, -1.0, 1.0), (-1.0, 1.0, -1.0), (-1.0, 1.0, 1.0), (1.0, -1.0, -1.0), (1.0, -1.0, 1.0), (1.0, 1.0, -1.0), (1.0, 1.0, 1.0)], [], [(0, 1, 3, 2), (2, 3, 7, 6), (6, 7, 5, 4), (4, 5, 1, 0), (2, 6, 4, 0), (7, 3, 1, 5)])
_uv = me_006.uv_layers.new(name='UVマップ')
_uv.uv.foreach_set('vector', [0.375, 0.0, 0.625, 0.0, 0.625, 0.25, 0.375, 0.25, 0.375, 0.25, 0.625, 0.25, 0.625, 0.5, 0.375, 0.5, 0.375, 0.5, 0.625, 0.5, 0.625, 0.75, 0.375, 0.75, 0.375, 0.75, 0.625, 0.75, 0.625, 1.0, 0.375, 1.0, 0.125, 0.5, 0.375, 0.5, 0.375, 0.75, 0.125, 0.75, 0.625, 0.5, 0.875, 0.5, 0.875, 0.75, 0.625, 0.75])
me_006.use_remesh_fix_poles = True
me_006.use_remesh_preserve_attributes = False
me_006.update()
me_007 = bpy.data.meshes.new('立方体.007')
me_007.from_pydata([(-1.0, -1.0, -1.0), (-1.0, -1.0, 1.0), (-1.0, 1.0, -1.0), (-1.0, 1.0, 1.0), (1.0, -1.0, -1.0), (1.0, -1.0, 1.0), (1.0, 1.0, -1.0), (1.0, 1.0, 1.0)], [], [(0, 1, 3, 2), (2, 3, 7, 6), (6, 7, 5, 4), (4, 5, 1, 0), (2, 6, 4, 0), (7, 3, 1, 5)])
_uv = me_007.uv_layers.new(name='UVマップ')
_uv.uv.foreach_set('vector', [0.375, 0.0, 0.625, 0.0, 0.625, 0.25, 0.375, 0.25, 0.375, 0.25, 0.625, 0.25, 0.625, 0.5, 0.375, 0.5, 0.375, 0.5, 0.625, 0.5, 0.625, 0.75, 0.375, 0.75, 0.375, 0.75, 0.625, 0.75, 0.625, 1.0, 0.375, 1.0, 0.125, 0.5, 0.375, 0.5, 0.375, 0.75, 0.125, 0.75, 0.625, 0.5, 0.875, 0.5, 0.875, 0.75, 0.625, 0.75])
me_007.use_remesh_fix_poles = True
me_007.use_remesh_preserve_attributes = False
me_007.update()
me_008 = bpy.data.meshes.new('立方体.008')
me_008.from_pydata([(-1.0, -1.0, -1.0), (-1.0, -1.0, 1.0), (-1.0, 1.0, -1.0), (-1.0, 1.0, 1.0), (1.0, -1.0, -1.0), (1.0, -1.0, 1.0), (1.0, 1.0, -1.0), (1.0, 1.0, 1.0)], [], [(0, 1, 3, 2), (2, 3, 7, 6), (6, 7, 5, 4), (4, 5, 1, 0), (2, 6, 4, 0), (7, 3, 1, 5)])
_uv = me_008.uv_layers.new(name='UVマップ')
_uv.uv.foreach_set('vector', [0.375, 0.0, 0.625, 0.0, 0.625, 0.25, 0.375, 0.25, 0.375, 0.25, 0.625, 0.25, 0.625, 0.5, 0.375, 0.5, 0.375, 0.5, 0.625, 0.5, 0.625, 0.75, 0.375, 0.75, 0.375, 0.75, 0.625, 0.75, 0.625, 1.0, 0.375, 1.0, 0.125, 0.5, 0.375, 0.5, 0.375, 0.75, 0.125, 0.75, 0.625, 0.5, 0.875, 0.5, 0.875, 0.75, 0.625, 0.75])
me_008.use_remesh_fix_poles = True
me_008.use_remesh_preserve_attributes = False
me_008.update()
me_009 = bpy.data.meshes.new('立方体.009')
me_009.from_pydata([(-1.0, -1.0, -1.0), (-1.0, -1.0, 1.0), (-1.0, 1.0, -1.0), (-1.0, 1.0, 1.0), (1.0, -1.0, -1.0), (1.0, -1.0, 1.0), (1.0, 1.0, -1.0), (1.0, 1.0, 1.0)], [], [(0, 1, 3, 2), (2, 3, 7, 6), (6, 7, 5, 4), (4, 5, 1, 0), (2, 6, 4, 0), (7, 3, 1, 5)])
_uv = me_009.uv_layers.new(name='UVマップ')
_uv.uv.foreach_set('vector', [0.375, 0.0, 0.625, 0.0, 0.625, 0.25, 0.375, 0.25, 0.375, 0.25, 0.625, 0.25, 0.625, 0.5, 0.375, 0.5, 0.375, 0.5, 0.625, 0.5, 0.625, 0.75, 0.375, 0.75, 0.375, 0.75, 0.625, 0.75, 0.625, 1.0, 0.375, 1.0, 0.125, 0.5, 0.375, 0.5, 0.375, 0.75, 0.125, 0.75, 0.625, 0.5, 0.875, 0.5, 0.875, 0.75, 0.625, 0.75])
me_009.use_remesh_fix_poles = True
me_009.use_remesh_preserve_attributes = False
me_009.update()
me_010 = bpy.data.meshes.new('立方体.010')
me_010.from_pydata([(-1.0, -1.0, -1.0), (-1.0, -1.0, 1.0), (-0.9532, -0.9532, 0.5359), (-1.0, 1.0, -1.0), (-1.0, 1.0, 1.0), (0.1951, -1.057, -0.04505), (-0.9532, 0.9532, 0.5359), (-0.01276, -1.118, -0.04505), (1.0, -1.0, -1.0), (0.1911, -1.069, -0.04505), (0.1793, -1.08, -0.04505), (1.0, -1.0, 1.0), (0.1601, -1.091, -0.04505), (0.9532, -0.9532, 0.5359), (0.1342, -1.1, -0.04505), (1.0, 1.0, -1.0), (0.1027, -1.108, -0.04505), (1.0, 1.0, 1.0), (0.9532, 0.9532, 0.5359), (0.06679, -1.114, -0.04505), (0.9532, -0.9532, -1.0), (0.02779, -1.117, -0.04505), (0.9532, 0.9532, -1.0), (-0.01276, -1.118, -0.3012), (-0.9532, -0.9532, -1.0), (0.1951, -1.057, -0.3012), (-0.9532, 0.9532, -1.0), (0.02779, -1.117, -0.3012), (0.06679, -1.114, -0.3012), (0.1027, -1.108, -0.3012), (0.1342, -1.1, -0.3012), (0.1601, -1.091, -0.3012), (0.1793, -1.08, -0.3012), (0.1911, -1.069, -0.3012), (-0.02248, -1.118, -0.04505), (-0.2304, -1.057, -0.04505), (-0.06304, -1.117, -0.04505), (-0.102, -1.114, -0.04505), (-0.138, -1.108, -0.04505), (-0.1695, -1.1, -0.04505), (-0.1953, -1.091, -0.04505), (-0.2145, -1.08, -0.04505), (-0.2264, -1.069, -0.04505), (-0.2304, -1.057, -0.3012), (-0.02248, -1.118, -0.3012), (-0.2264, -1.069, -0.3012), (-0.2145, -1.08, -0.3012), (-0.1953, -1.091, -0.3012), (-0.1695, -1.1, -0.3012), (-0.138, -1.108, -0.3012), (-0.102, -1.114, -0.3012), (-0.06304, -1.117, -0.3012), (0.1951, -1.0, -0.04505), (-0.2304, -1.0, -0.04505), (-0.2304, -1.0, -0.3012), (0.1951, -1.0, -0.3012)], [], [(0, 1, 4, 3), (3, 4, 17, 15), (15, 17, 11, 8), (55, 8, 11, 1, 0, 54, 53, 52), (54, 0, 8, 55), (24, 0, 3, 26), (22, 26, 3, 15, 8, 0, 24, 20), (17, 4, 1, 11), (26, 6, 2, 24), (22, 18, 6, 26), (20, 13, 18, 22), (24, 2, 13, 20), (18, 13, 2, 6), (34, 44, 23, 7), (46, 45, 43, 54, 55, 25, 33, 32, 31, 30, 29, 28, 27, 23, 44, 51, 50, 49, 48, 47), (5, 25, 55, 52), (43, 35, 53, 54), (27, 21, 7, 23), (28, 19, 21, 27), (29, 16, 19, 28), (30, 14, 16, 29), (31, 12, 14, 30), (32, 10, 12, 31), (33, 9, 10, 32), (25, 5, 9, 33), (45, 42, 35, 43), (46, 41, 42, 45), (47, 40, 41, 46), (48, 39, 40, 47), (49, 38, 39, 48), (50, 37, 38, 49), (51, 36, 37, 50), (44, 34, 36, 51), (10, 9, 5, 52, 53, 35, 42, 41, 40, 39, 38, 37, 36, 34, 7, 21, 19, 16, 14, 12)])
_uv = me_010.uv_layers.new(name='UVマップ')
_uv.uv.foreach_set('vector', [0.375, 0.0, 0.625, 0.0, 0.625, 0.25, 0.375, 0.25, 0.375, 0.25, 0.625, 0.25, 0.625, 0.5, 0.375, 0.5, 0.375, 0.5, 0.625, 0.5, 0.625, 0.75, 0.375, 0.75, 0.4624, 0.8506, 0.375, 0.75, 0.625, 0.75, 0.625, 1.0, 0.375, 1.0, 0.4624, 0.9038, 0.4944, 0.9038, 0.4944, 0.8506, 0.4624, 0.9038, 0.375, 1.0, 0.375, 0.75, 0.4624, 0.8506, 0.1308, 0.7442, 0.125, 0.75, 0.125, 0.5, 0.1308, 0.5058, 0.3692, 0.5058, 0.1308, 0.5058, 0.125, 0.5, 0.375, 0.5, 0.375, 0.75, 0.125, 0.75, 0.1308, 0.7442, 0.3692, 0.7442, 0.625, 0.5, 0.875, 0.5, 0.875, 0.75, 0.625, 0.75, 0.4236, 0.25, 0.625, 0.25, 0.625, 0.0, 0.4236, 0.0, 0.4236, 0.5, 0.625, 0.5, 0.625, 0.25, 0.4236, 0.25, 0.4236, 0.75, 0.625, 0.75, 0.625, 0.5, 0.4236, 0.5, 0.4236, 1.0, 0.625, 1.0, 0.625, 0.75, 0.4236, 0.75, 0.625, 0.5, 0.625, 0.75, 0.875, 0.75, 0.875, 0.5, 0.375, 0.3779, 0.625, 0.3779, 0.625, 0.3721, 0.375, 0.3721, 0.6343, 0.5754, 0.6273, 0.5983, 0.625, 0.6221, 0.625, 0.735, 0.875, 0.735, 0.875, 0.6221, 0.8727, 0.5983, 0.8657, 0.5754, 0.8544, 0.5543, 0.8392, 0.5358, 0.8207, 0.5206, 0.7996, 0.5093, 0.7767, 0.5023, 0.7529, 0.5, 0.7471, 0.5, 0.7233, 0.5023, 0.7004, 0.5093, 0.6793, 0.5206, 0.6608, 0.5358, 0.6456, 0.5543, 0.375, 0.1279, 0.625, 0.1279, 0.625, 0.01498, 0.375, 0.01498, 0.625, 0.6221, 0.375, 0.6221, 0.375, 0.735, 0.625, 0.735, 0.625, 0.3483, 0.375, 0.3483, 0.375, 0.3721, 0.625, 0.3721, 0.625, 0.3254, 0.375, 0.3254, 0.375, 0.3483, 0.625, 0.3483, 0.625, 0.3043, 0.375, 0.3043, 0.375, 0.3254, 0.625, 0.3254, 0.625, 0.25, 0.375, 0.25, 0.375, 0.3043, 0.625, 0.3043, 0.625, 0.1957, 0.375, 0.1957, 0.375, 0.25, 0.625, 0.25, 0.625, 0.1746, 0.375, 0.1746, 0.375, 0.1957, 0.625, 0.1957, 0.625, 0.1517, 0.375, 0.1517, 0.375, 0.1746, 0.625, 0.1746, 0.625, 0.1279, 0.375, 0.1279, 0.375, 0.1517, 0.625, 0.1517, 0.625, 0.5983, 0.375, 0.5983, 0.375, 0.6221, 0.625, 0.6221, 0.625, 0.5754, 0.375, 0.5754, 0.375, 0.5983, 0.625, 0.5983, 0.625, 0.5543, 0.375, 0.5543, 0.375, 0.5754, 0.625, 0.5754, 0.625, 0.5, 0.375, 0.5, 0.375, 0.5543, 0.625, 0.5543, 0.625, 0.4457, 0.375, 0.4457, 0.375, 0.5, 0.625, 0.5, 0.625, 0.4246, 0.375, 0.4246, 0.375, 0.4457, 0.625, 0.4457, 0.625, 0.4017, 0.375, 0.4017, 0.375, 0.4246, 0.625, 0.4246, 0.625, 0.3779, 0.375, 0.3779, 0.375, 0.4017, 0.625, 0.4017, 0.1343, 0.5754, 0.1273, 0.5983, 0.125, 0.6221, 0.125, 0.735, 0.375, 0.735, 0.375, 0.6221, 0.3727, 0.5983, 0.3657, 0.5754, 0.3544, 0.5543, 0.3392, 0.5358, 0.3207, 0.5206, 0.2996, 0.5093, 0.2767, 0.5023, 0.2529, 0.5, 0.2471, 0.5, 0.2233, 0.5023, 0.2004, 0.5093, 0.1793, 0.5206, 0.1608, 0.5358, 0.1456, 0.5543])
me_010.use_remesh_fix_poles = True
me_010.use_remesh_preserve_attributes = False
me_010.update()
me_012 = bpy.data.meshes.new('立方体.012')
me_012.from_pydata([(-1.0, -1.0, -1.0), (-1.0, -1.0, 1.0), (-0.9532, -0.9532, 0.5359), (-1.0, 1.0, -1.0), (-1.0, 1.0, 1.0), (0.1951, -1.057, -0.03478), (-0.9532, 0.9532, 0.5359), (-0.01276, -1.118, -0.03478), (1.0, -1.0, -1.0), (0.1911, -1.069, -0.03478), (0.1793, -1.08, -0.03478), (1.0, -1.0, 1.0), (0.1601, -1.091, -0.03478), (0.9532, -0.9532, 0.5359), (0.1342, -1.1, -0.03478), (1.0, 1.0, -1.0), (0.1027, -1.108, -0.03478), (1.0, 1.0, 1.0), (0.9532, 0.9532, 0.5359), (0.06679, -1.114, -0.03478), (0.9532, -0.9532, -1.0), (0.02779, -1.117, -0.03478), (0.9532, 0.9532, -1.0), (-0.01276, -1.118, -0.2909), (-0.9532, -0.9532, -1.0), (0.1951, -1.057, -0.2909), (-0.9532, 0.9532, -1.0), (0.02779, -1.117, -0.2909), (0.06679, -1.114, -0.2909), (0.1027, -1.108, -0.2909), (0.1342, -1.1, -0.2909), (0.1601, -1.091, -0.2909), (0.1793, -1.08, -0.2909), (0.1911, -1.069, -0.2909), (-0.02248, -1.118, -0.03478), (-0.2304, -1.057, -0.03478), (-0.06304, -1.117, -0.03478), (-0.102, -1.114, -0.03478), (-0.138, -1.108, -0.03478), (-0.1695, -1.1, -0.03478), (-0.1953, -1.091, -0.03478), (-0.2145, -1.08, -0.03478), (-0.2264, -1.069, -0.03478), (-0.2304, -1.057, -0.2909), (-0.02248, -1.118, -0.2909), (-0.2264, -1.069, -0.2909), (-0.2145, -1.08, -0.2909), (-0.1953, -1.091, -0.2909), (-0.1695, -1.1, -0.2909), (-0.138, -1.108, -0.2909), (-0.102, -1.114, -0.2909), (-0.06304, -1.117, -0.2909), (0.1951, -1.0, -0.03478), (-0.2304, -1.0, -0.03478), (-0.2304, -1.0, -0.2909), (0.1951, -1.0, -0.2909)], [], [(0, 1, 4, 3), (3, 4, 17, 15), (15, 17, 11, 8), (55, 8, 11, 1, 0, 54, 53, 52), (54, 0, 8, 55), (24, 0, 3, 26), (22, 26, 3, 15, 8, 0, 24, 20), (17, 4, 1, 11), (26, 6, 2, 24), (22, 18, 6, 26), (20, 13, 18, 22), (24, 2, 13, 20), (18, 13, 2, 6), (34, 44, 23, 7), (46, 45, 43, 54, 55, 25, 33, 32, 31, 30, 29, 28, 27, 23, 44, 51, 50, 49, 48, 47), (5, 25, 55, 52), (43, 35, 53, 54), (27, 21, 7, 23), (28, 19, 21, 27), (29, 16, 19, 28), (30, 14, 16, 29), (31, 12, 14, 30), (32, 10, 12, 31), (33, 9, 10, 32), (25, 5, 9, 33), (45, 42, 35, 43), (46, 41, 42, 45), (47, 40, 41, 46), (48, 39, 40, 47), (49, 38, 39, 48), (50, 37, 38, 49), (51, 36, 37, 50), (44, 34, 36, 51), (10, 9, 5, 52, 53, 35, 42, 41, 40, 39, 38, 37, 36, 34, 7, 21, 19, 16, 14, 12)])
_uv = me_012.uv_layers.new(name='UVマップ')
_uv.uv.foreach_set('vector', [0.375, 0.0, 0.625, 0.0, 0.625, 0.25, 0.375, 0.25, 0.375, 0.25, 0.625, 0.25, 0.625, 0.5, 0.375, 0.5, 0.375, 0.5, 0.625, 0.5, 0.625, 0.75, 0.375, 0.75, 0.4636, 0.8506, 0.375, 0.75, 0.625, 0.75, 0.625, 1.0, 0.375, 1.0, 0.4636, 0.9038, 0.4957, 0.9038, 0.4957, 0.8506, 0.4636, 0.9038, 0.375, 1.0, 0.375, 0.75, 0.4636, 0.8506, 0.1308, 0.7442, 0.125, 0.75, 0.125, 0.5, 0.1308, 0.5058, 0.3692, 0.5058, 0.1308, 0.5058, 0.125, 0.5, 0.375, 0.5, 0.375, 0.75, 0.125, 0.75, 0.1308, 0.7442, 0.3692, 0.7442, 0.625, 0.5, 0.875, 0.5, 0.875, 0.75, 0.625, 0.75, 0.4236, 0.25, 0.625, 0.25, 0.625, 0.0, 0.4236, 0.0, 0.4236, 0.5, 0.625, 0.5, 0.625, 0.25, 0.4236, 0.25, 0.4236, 0.75, 0.625, 0.75, 0.625, 0.5, 0.4236, 0.5, 0.4236, 1.0, 0.625, 1.0, 0.625, 0.75, 0.4236, 0.75, 0.625, 0.5, 0.625, 0.75, 0.875, 0.75, 0.875, 0.5, 0.375, 0.3779, 0.625, 0.3779, 0.625, 0.3721, 0.375, 0.3721, 0.6343, 0.5754, 0.6273, 0.5983, 0.625, 0.6221, 0.625, 0.735, 0.875, 0.735, 0.875, 0.6221, 0.8727, 0.5983, 0.8657, 0.5754, 0.8544, 0.5543, 0.8392, 0.5358, 0.8207, 0.5206, 0.7996, 0.5093, 0.7767, 0.5023, 0.7529, 0.5, 0.7471, 0.5, 0.7233, 0.5023, 0.7004, 0.5093, 0.6793, 0.5206, 0.6608, 0.5358, 0.6456, 0.5543, 0.375, 0.1279, 0.625, 0.1279, 0.625, 0.01498, 0.375, 0.01498, 0.625, 0.6221, 0.375, 0.6221, 0.375, 0.735, 0.625, 0.735, 0.625, 0.3483, 0.375, 0.3483, 0.375, 0.3721, 0.625, 0.3721, 0.625, 0.3254, 0.375, 0.3254, 0.375, 0.3483, 0.625, 0.3483, 0.625, 0.3043, 0.375, 0.3043, 0.375, 0.3254, 0.625, 0.3254, 0.625, 0.25, 0.375, 0.25, 0.375, 0.3043, 0.625, 0.3043, 0.625, 0.1957, 0.375, 0.1957, 0.375, 0.25, 0.625, 0.25, 0.625, 0.1746, 0.375, 0.1746, 0.375, 0.1957, 0.625, 0.1957, 0.625, 0.1517, 0.375, 0.1517, 0.375, 0.1746, 0.625, 0.1746, 0.625, 0.1279, 0.375, 0.1279, 0.375, 0.1517, 0.625, 0.1517, 0.625, 0.5983, 0.375, 0.5983, 0.375, 0.6221, 0.625, 0.6221, 0.625, 0.5754, 0.375, 0.5754, 0.375, 0.5983, 0.625, 0.5983, 0.625, 0.5543, 0.375, 0.5543, 0.375, 0.5754, 0.625, 0.5754, 0.625, 0.5, 0.375, 0.5, 0.375, 0.5543, 0.625, 0.5543, 0.625, 0.4457, 0.375, 0.4457, 0.375, 0.5, 0.625, 0.5, 0.625, 0.4246, 0.375, 0.4246, 0.375, 0.4457, 0.625, 0.4457, 0.625, 0.4017, 0.375, 0.4017, 0.375, 0.4246, 0.625, 0.4246, 0.625, 0.3779, 0.375, 0.3779, 0.375, 0.4017, 0.625, 0.4017, 0.1343, 0.5754, 0.1273, 0.5983, 0.125, 0.6221, 0.125, 0.735, 0.375, 0.735, 0.375, 0.6221, 0.3727, 0.5983, 0.3657, 0.5754, 0.3544, 0.5543, 0.3392, 0.5358, 0.3207, 0.5206, 0.2996, 0.5093, 0.2767, 0.5023, 0.2529, 0.5, 0.2471, 0.5, 0.2233, 0.5023, 0.2004, 0.5093, 0.1793, 0.5206, 0.1608, 0.5358, 0.1456, 0.5543])
me_012.use_remesh_fix_poles = True
me_012.use_remesh_preserve_attributes = False
me_012.update()

# ---- objects
ob_cube = bpy.data.objects.new('Cube', me_cube)
ob_x = bpy.data.objects.new('立方体', me_x)
ob_001 = bpy.data.objects.new('立方体.001', me_001)
ob_002 = bpy.data.objects.new('立方体.002', me_002)
ob_003 = bpy.data.objects.new('立方体.003', me_003)
ob_004 = bpy.data.objects.new('立方体.004', me_004)
ob_005 = bpy.data.objects.new('立方体.005', me_005)
ob_006 = bpy.data.objects.new('立方体.006', me_006)
ob_007 = bpy.data.objects.new('立方体.007', me_007)
ob_008 = bpy.data.objects.new('立方体.008', me_008)
ob_009 = bpy.data.objects.new('立方体.009', me_009)
ob_010 = bpy.data.objects.new('立方体.010', me_010)
ob_011 = bpy.data.objects.new('立方体.011', me_012)

# ---- transforms, parenting, visibility, modifiers, constraints
ob_cube.location = (0.0, 0.0, 2.803)
ob_cube.scale = (1.274, 0.901, 0.05485)
ob_cube.lock_rotations_4d = False
ob_cube.empty_display_type = 'ARROWS'
ob_cube.lineart.crease_threshold = 0.0
ob_x.location = (-0.8355, -0.727, 1.399)
ob_x.scale = (-0.09125, -0.09125, -1.353)
ob_001.location = (0.8143, -0.727, 1.399)
ob_001.scale = (-0.09125, -0.09125, -1.353)
ob_002.location = (-0.8355, 0.7739, 1.399)
ob_002.scale = (-0.09125, -0.09125, -1.353)
ob_003.location = (0.8143, 0.7739, 1.399)
ob_003.scale = (-0.09125, -0.09125, -1.353)
ob_004.location = (-0.004349, 0.0303, 2.305)
ob_004.scale = (-0.7446, -0.8356, -0.03998)
ob_005.location = (-0.004349, 0.0303, 2.746)
ob_005.scale = (-0.7685, -0.8356, -0.03998)
ob_006.location = (-0.004349, 0.0303, 1.861)
ob_006.scale = (-0.7446, -0.8356, -0.03998)
ob_007.location = (0.7836, 0.0303, 2.285)
ob_007.scale = (-0.06007, -0.7473, -0.4829)
ob_008.location = (-0.8039, 0.0303, 2.285)
ob_008.scale = (-0.06007, -0.7473, -0.4829)
ob_009.location = (-0.004349, -0.7698, 2.305)
ob_009.scale = (-0.7446, -0.04022, -0.4794)
ob_010.location = (-0.01281, 0.0303, 2.527)
ob_010.scale = (-0.7269, -0.8356, -0.1793)
ob_011.location = (-0.01281, 0.0303, 2.082)
ob_011.scale = (-0.7269, -0.8356, -0.1793)

# ---- collection membership
col_collection.objects.link(ob_cube)
col_collection.objects.link(ob_x)
col_collection.objects.link(ob_001)
col_collection.objects.link(ob_002)
col_collection.objects.link(ob_003)
col_collection.objects.link(ob_004)
col_collection.objects.link(ob_005)
col_collection.objects.link(ob_006)
col_collection.objects.link(ob_007)
col_collection.objects.link(ob_008)
col_collection.objects.link(ob_009)
col_collection.objects.link(ob_010)
col_collection.objects.link(ob_011)

# ---- scene / render settings (as saved in the file)
scene.frame_start = 1; scene.frame_end = 250; scene.frame_set(1)
scene.render.engine = 'BLENDER_EEVEE_NEXT'
scene.cycles.sampling_pattern = 'TABULATED_SOBOL'
scene.cycles.use_light_tree = False
scene.view_settings.view_transform = 'Filmic'
bpy.context.view_layer.update()

# ---- added for rendering (the .blend has no active camera and no usable light): camera, sun
cam_auto = bpy.data.cameras.new('AutoCamera')
cam_auto.lens = 50.0
cam_auto.sensor_width = 36.0
cam_auto.clip_end = 1000.0
ob_auto_camera = bpy.data.objects.new('AutoCamera', cam_auto)
scene.collection.objects.link(ob_auto_camera)
ob_auto_camera.location = (3.91252, -4.66318, 4.58188)
ob_auto_camera.rotation_euler = (1.09748, -7.21219e-08, 0.694738)
scene.camera = ob_auto_camera
light_auto_sun = bpy.data.lights.new('AutoSun', 'SUN')
light_auto_sun.energy = 3.0
light_auto_sun.angle = 0.0523599
ob_auto_sun = bpy.data.objects.new('AutoSun', light_auto_sun)
scene.collection.objects.link(ob_auto_sun)
ob_auto_sun.rotation_euler = (0.872665, 0.174533, 0.523599)
bpy.context.view_layer.update()
